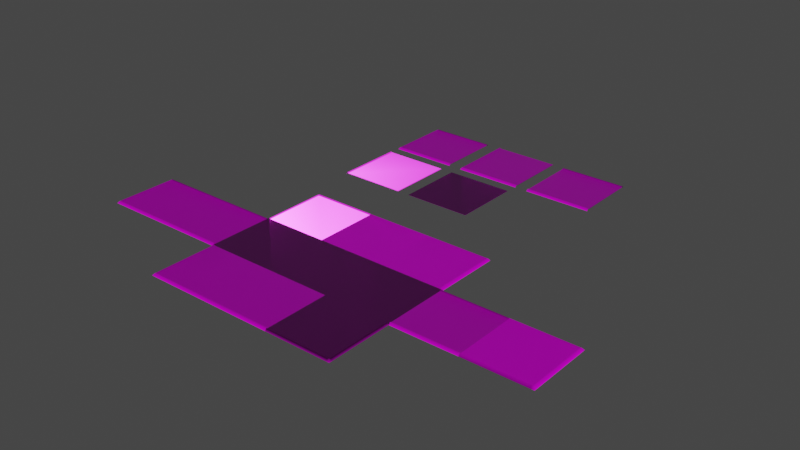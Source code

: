 # Source: Carpet_Tiles.blend  (saved by Blender 3.3.6; exported with 4.5.12 LTS)
import bpy
from mathutils import Matrix  # noqa: F401  (used for matrix-valued properties, if any)

bpy.ops.wm.read_factory_settings(use_empty=True)
scene = bpy.context.scene
scene.name = 'Scene'

# ---- collections
col_collection = bpy.data.collections.new('Collection'); scene.collection.children.link(col_collection)

# ---- images (referenced by path relative to the original .blend; pixels are not part of the script)
import os
ASSET_DIR = os.environ.get("B2B_ASSET_DIR", "")  # directory of the original .blend (textures are referenced by path, not embedded)
HERE = os.path.dirname(os.path.abspath(__file__))  # packed textures are extracted next to this script under _unpacked/

def load_image(name, relpath, width, height, colorspace="sRGB"):
    """Load a texture the original file referenced (path relative to the .blend, or extracted next to this script)."""
    p = next((c for c in (os.path.join(HERE, relpath), os.path.join(ASSET_DIR, relpath)) if relpath and os.path.exists(c)), "")
    if p:
        img = bpy.data.images.load(p, check_existing=True)
        img.name = name
    else:  # same state as the original file: an image datablock whose file is absent (Cycles renders it pink)
        img = bpy.data.images.new(name, width, height)
        img.source = "FILE"
        img.filepath = "//" + (relpath or name)
    img.colorspace_settings.name = colorspace
    return img
img_carpet_003_carpet_01_albedotransparency_png_001 = load_image('Carpet_003_Carpet_01_AlbedoTransparency.png.001', 'Textures/Carpet_003_Carpet_01_AlbedoTransparency.png', 1024, 1024, 'sRGB')
img_carpet_003_carpet_01_metallicsmoothness_png_001 = load_image('Carpet_003_Carpet_01_MetallicSmoothness.png.001', 'Textures/Carpet_003_Carpet_01_MetallicSmoothness.png', 1024, 1024, 'Non-Color')
img_carpet_003_carpet_01_roughness_png = load_image('Carpet_003_Carpet_01_Roughness.png', 'Textures/Carpet_003_Carpet_01_Roughness.png', 1024, 1024, 'Non-Color')
img_carpet_003_carpet_01_normal_png_001 = load_image('Carpet_003_Carpet_01_Normal.png.001', 'Textures/Carpet_003_Carpet_01_Normal.png', 1024, 1024, 'Non-Color')

# ---- materials (node trees are filled in below, after node groups)
mat_carpet_01 = bpy.data.materials.new('Carpet_01')
mat_carpet_01.use_transparent_shadow = False
mat_carpet_01.roughness = 0.5

# ---- material node trees
mat_carpet_01.use_nodes = True; mat_carpet_01.node_tree.nodes.clear()
_N = mat_carpet_01.node_tree.nodes; _L = mat_carpet_01.node_tree.links
n0 = _N.new('ShaderNodeBsdfPrincipled'); n0.name = 'Principled BSDF'; n0.location = (10, 300)
n0.distribution = 'GGX'
n0.subsurface_method = 'RANDOM_WALK_SKIN'
n0.inputs[3].default_value = 1.45
n0.inputs[27].default_value = (0.0, 0.0, 0.0, 1.0)
n0.inputs[28].default_value = 1.0
n1 = _N.new('ShaderNodeNormalMap'); n1.name = 'Normal Map'; n1.location = (-300, -300)
n1.label = 'Normal/Map'
n2 = _N.new('ShaderNodeOutputMaterial'); n2.name = 'Material Output'; n2.location = (300, 300)
n3 = _N.new('ShaderNodeTexImage'); n3.name = 'Image Texture'; n3.location = (-548, 493)
n3.image = img_carpet_003_carpet_01_albedotransparency_png_001
n4 = _N.new('ShaderNodeTexImage'); n4.name = 'Image Texture.001'; n4.location = (-859, 251)
n4.image = img_carpet_003_carpet_01_metallicsmoothness_png_001
n5 = _N.new('ShaderNodeTexImage'); n5.name = 'Image Texture.002'; n5.location = (-840, -27)
n5.image = img_carpet_003_carpet_01_roughness_png
n6 = _N.new('ShaderNodeTexImage'); n6.name = 'Image Texture.003'; n6.location = (-627, -362)
n6.image = img_carpet_003_carpet_01_normal_png_001
_L.new(n0.outputs[0], n2.inputs[0])
_L.new(n1.outputs[0], n0.inputs[5])
_L.new(n3.outputs[0], n0.inputs[0])
_L.new(n4.outputs[0], n0.inputs[1])
_L.new(n5.outputs[0], n0.inputs[2])
_L.new(n6.outputs[0], n1.inputs[1])
n2.is_active_output = True

# ---- world
world_world = bpy.data.worlds.new('World'); scene.world = world_world
world_world.use_nodes = True; world_world.node_tree.nodes.clear()
_N = world_world.node_tree.nodes; _L = world_world.node_tree.links
n0 = _N.new('ShaderNodeOutputWorld'); n0.name = 'World Output'; n0.location = (300, 300)
n1 = _N.new('ShaderNodeBackground'); n1.name = 'Background'; n1.location = (10, 300)
n1.inputs[0].default_value = (0.05088, 0.05088, 0.05088, 1.0)
_L.new(n1.outputs[0], n0.inputs[0])
n0.is_active_output = True
world_world.color = (0.05088, 0.05088, 0.05088)
world_world.use_sun_shadow = False
world_world.sun_shadow_jitter_overblur = 0.0

# ---- meshes
me_plane = bpy.data.meshes.new('Plane')
me_plane.from_pydata([(-0.5, 0.02, 0.5), (0.5, 0.02, 0.5), (-0.5, 0.02, -0.5), (0.5, 0.02, -0.5), (-0.505, 0.015, 0.5), (-0.505, 0.015, -0.5), (-0.5, 0.015, 0.505), (0.5, 0.015, 0.505), (-0.505, 0.015, 0.505), (0.505, 0.015, 0.5), (0.505, 0.015, -0.5), (0.505, 0.015, 0.505), (-0.5, 0.015, -0.505), (0.5, 0.015, -0.505), (-0.505, 0.015, -0.505), (0.505, 0.015, -0.505)], [], [(0, 1, 3, 2), (0, 2, 5, 4), (0, 4, 8, 6), (1, 0, 6, 7), (1, 7, 11, 9), (3, 1, 9, 10), (3, 10, 15, 13), (5, 2, 12, 14), (2, 3, 13, 12)])
me_plane.polygons.foreach_set('use_smooth', [True] * 9)
_k = set([(0, 4), (0, 6), (1, 7), (1, 9), (2, 5), (2, 12), (3, 10), (3, 13)])
me_plane.attributes.new('sharp_edge', 'BOOLEAN', 'EDGE').data.foreach_set('value', [ (min(e.vertices), max(e.vertices)) in _k for e in me_plane.edges])
_uv = me_plane.uv_layers.new(name='UVMap')
_uv.uv.foreach_set('vector', [0.9869, 0.3222, 0.678, 0.3222, 0.678, 0.01333, 0.9869, 0.01333, 0.9869, 0.3222, 0.9869, 0.01333, 0.9884, 0.01333, 0.9884, 0.3222, 0.9869, 0.3222, 0.9884, 0.3222, 0.9884, 0.3237, 0.9869, 0.3237, 0.678, 0.3222, 0.9869, 0.3222, 0.9869, 0.3237, 0.678, 0.3237, 0.678, 0.3222, 0.678, 0.3237, 0.6765, 0.3237, 0.6765, 0.3222, 0.678, 0.01333, 0.678, 0.3222, 0.6765, 0.3222, 0.6765, 0.01333, 0.678, 0.01333, 0.6765, 0.01333, 0.6765, 0.01179, 0.678, 0.01179, 0.9884, 0.01333, 0.9869, 0.01333, 0.9869, 0.01179, 0.9884, 0.01179, 0.9869, 0.01333, 0.678, 0.01333, 0.678, 0.01179, 0.9869, 0.01179])
me_plane.materials.append(mat_carpet_01)
me_plane.update()
me_plane.normals_split_custom_set([tuple(v) for v in zip(*[iter([6.554e-05, 1.0, -3.577e-05, -3.577e-05, 1.0, -6.554e-05, -6.554e-05, 1.0, 3.577e-05, 3.577e-05, 1.0, 6.554e-05, 6.554e-05, 1.0, -3.577e-05, 3.577e-05, 1.0, 6.554e-05, -0.7071, 0.7071, 0.0, -0.7071, 0.7071, 0.0, 1.065e-06, 1.0, -5.215e-05, -0.4082, 0.8165, 0.4082, -0.4082, 0.8165, 0.4082, -0.4082, 0.8165, 0.4082, -3.577e-05, 1.0, -6.554e-05, 6.554e-05, 1.0, -3.577e-05, 0.0, 0.7071, 0.7071, 0.0, 0.7071, 0.7071, -5.245e-05, 1.0, -7.227e-07, 0.4082, 0.8165, 0.4082, 0.4082, 0.8165, 0.4082, 0.4082, 0.8165, 0.4082, -6.554e-05, 1.0, 3.577e-05, -3.577e-05, 1.0, -6.554e-05, 0.7071, 0.7071, 0.0, 0.7071, 0.7071, 0.0, -1.065e-06, 1.0, 5.215e-05, 0.4082, 0.8165, -0.4082, 0.4082, 0.8165, -0.4082, 0.4082, 0.8165, -0.4082, -0.4082, 0.8165, -0.4082, 5.245e-05, 1.0, 7.227e-07, -0.4082, 0.8165, -0.4082, -0.4082, 0.8165, -0.4082, 3.577e-05, 1.0, 6.554e-05, -6.554e-05, 1.0, 3.577e-05, 0.0, 0.7071, -0.7071, 0.0, 0.7071, -0.7071])] * 3)])
me_plane_002 = bpy.data.meshes.new('Plane.002')
me_plane_002.from_pydata([(-0.5, 0.0, 0.5), (0.5, 0.02, 0.5), (-0.5, 0.0, -0.5), (0.5, 0.02, -0.5), (-0.45, 0.02, 0.5), (-0.45, 0.02, -0.5), (-0.475, 0.03, -0.5), (-0.475, 0.03, 0.5), (-0.5, -0.005, -0.505), (0.5, 0.015, -0.505), (-0.45, 0.015, -0.505), (-0.475, 0.025, -0.505), (-0.5, -0.005, 0.505), (0.5, 0.015, 0.505), (-0.45, 0.015, 0.505), (-0.475, 0.025, 0.505), (0.505, 0.015, 0.5), (0.505, 0.015, -0.5), (0.505, 0.015, -0.505), (0.505, 0.015, 0.505)], [], [(4, 1, 3, 5), (7, 4, 5, 6), (0, 7, 6, 2), (6, 5, 10, 11), (5, 3, 9, 10), (2, 6, 11, 8), (7, 0, 12, 15), (4, 7, 15, 14), (1, 4, 14, 13), (1, 13, 19, 16), (9, 3, 17, 18), (3, 1, 16, 17)])
me_plane_002.polygons.foreach_set('use_smooth', [True] * 12)
_k = set([(0, 7), (1, 13), (1, 16), (2, 6), (3, 9), (3, 17), (4, 7), (5, 6)])
me_plane_002.attributes.new('sharp_edge', 'BOOLEAN', 'EDGE').data.foreach_set('value', [ (min(e.vertices), max(e.vertices)) in _k for e in me_plane_002.edges])
_uv = me_plane_002.uv_layers.new(name='UVMap')
_uv.uv.foreach_set('vector', [0.0259, 0.6755, 0.3213, 0.6755, 0.3213, 0.9864, 0.0259, 0.9864, 0.01813, 0.6755, 0.0259, 0.6755, 0.0259, 0.9864, 0.01813, 0.9864, 0.01035, 0.6755, 0.01813, 0.6755, 0.01813, 0.9864, 0.01035, 0.9864, 0.01813, 0.9864, 0.0259, 0.9864, 0.0259, 0.988, 0.01813, 0.988, 0.0259, 0.9864, 0.3213, 0.9864, 0.3213, 0.988, 0.0259, 0.988, 0.01035, 0.9864, 0.01813, 0.9864, 0.01813, 0.988, 0.01035, 0.988, 0.01813, 0.6755, 0.01035, 0.6755, 0.01035, 0.6739, 0.01813, 0.6739, 0.0259, 0.6755, 0.01813, 0.6755, 0.01813, 0.6739, 0.0259, 0.6739, 0.3213, 0.6755, 0.0259, 0.6755, 0.0259, 0.6739, 0.3213, 0.6739, 0.3213, 0.6755, 0.3213, 0.6739, 0.3229, 0.6739, 0.3229, 0.6755, 0.3213, 0.988, 0.3213, 0.9864, 0.3229, 0.9864, 0.3229, 0.988, 0.3213, 0.9864, 0.3213, 0.6755, 0.3229, 0.6755, 0.3229, 0.9864])
me_plane_002.materials.append(mat_carpet_01)
me_plane_002.update()
me_plane_002.normals_split_custom_set([tuple(v) for v in zip(*[iter([4.689e-05, 1.0, -4.131e-05, -3.577e-05, 1.0, -6.554e-05, -6.554e-05, 1.0, 3.577e-05, 4.612e-05, 1.0, 4.122e-05, -0.2452, 0.9695, 0.0, 4.689e-05, 1.0, -4.131e-05, 4.612e-05, 1.0, 4.122e-05, -0.2452, 0.9695, 0.0, -0.7682, 0.6402, 0.0, -0.2452, 0.9695, 0.0, -0.2452, 0.9695, 0.0, -0.7682, 0.6402, 0.0, -0.1422, 0.6999, -0.6999, 4.612e-05, 1.0, 4.122e-05, 0.1247, 0.7016, -0.7016, -0.2525, 0.6842, -0.6842, 4.612e-05, 1.0, 4.122e-05, -6.554e-05, 1.0, 3.577e-05, 0.0, 0.7071, -0.7071, 0.1247, 0.7016, -0.7016, -0.647, 0.5392, -0.5392, -0.1422, 0.6999, -0.6999, -0.2525, 0.6842, -0.6842, -0.647, 0.5392, -0.5392, -0.1422, 0.6999, 0.6999, -0.647, 0.5392, 0.5392, -0.647, 0.5392, 0.5392, -0.2525, 0.6842, 0.6842, 4.689e-05, 1.0, -4.131e-05, -0.1422, 0.6999, 0.6999, -0.2525, 0.6842, 0.6842, 0.1247, 0.7016, 0.7016, -3.577e-05, 1.0, -6.554e-05, 4.689e-05, 1.0, -4.131e-05, 0.1247, 0.7016, 0.7016, 0.0, 0.7071, 0.7071, -5.245e-05, 1.0, -7.227e-07, 0.4082, 0.8165, 0.4082, 0.4082, 0.8165, 0.4082, 0.4082, 0.8165, 0.4082, 0.4082, 0.8165, -0.4082, -1.065e-06, 1.0, 5.215e-05, 0.4082, 0.8165, -0.4082, 0.4082, 0.8165, -0.4082, -6.554e-05, 1.0, 3.577e-05, -3.577e-05, 1.0, -6.554e-05, 0.7071, 0.7071, 0.0, 0.7071, 0.7071, 0.0])] * 3)])
me_plane_003 = bpy.data.meshes.new('Plane.003')
me_plane_003.from_pydata([(-0.5, 0.0, 0.5), (0.5, 0.0, 0.5), (-0.5, 0.0, -0.5), (0.5, 0.0, -0.5), (-0.5, 0.0, -0.45), (0.5, 0.02, -0.45), (-0.5, 0.0, 0.45), (0.5, 0.02, 0.45), (-0.45, 0.0, 0.5), (-0.45, 0.0, -0.5), (-0.45, 0.02, -0.45), (-0.45, 0.02, 0.45), (-0.5, 0.0, 0.475), (0.5, 0.03, 0.475), (-0.45, 0.03, 0.475), (-0.475, 0.0, -0.5), (-0.475, 0.03, -0.45), (-0.475, 0.03, 0.45), (-0.475, 0.0, 0.5), (-0.475, 0.03, 0.475), (0.5, 0.03, -0.475), (-0.5, 0.0, -0.475), (-0.45, 0.03, -0.475), (-0.475, 0.03, -0.475), (0.505, -0.005, 0.5), (0.505, -0.005, -0.5), (0.505, 0.015, -0.45), (0.505, 0.015, 0.45), (0.505, 0.025, 0.475), (0.505, 0.025, -0.475)], [], [(22, 20, 3, 9), (11, 7, 5, 10), (14, 13, 7, 11), (19, 14, 11, 17), (17, 11, 10, 16), (23, 22, 9, 15), (18, 8, 14, 19), (8, 1, 13, 14), (0, 18, 19, 12), (21, 23, 15, 2), (6, 17, 16, 4), (12, 19, 17, 6), (4, 16, 23, 21), (16, 10, 22, 23), (10, 5, 20, 22), (7, 13, 28, 27), (3, 20, 29, 25), (20, 5, 26, 29), (13, 1, 24, 28), (5, 7, 27, 26)])
me_plane_003.polygons.foreach_set('use_smooth', [True] * 20)
_k = set([(1, 13), (3, 20), (5, 20), (7, 13)])
me_plane_003.attributes.new('sharp_edge', 'BOOLEAN', 'EDGE').data.foreach_set('value', [ (min(e.vertices), max(e.vertices)) in _k for e in me_plane_003.edges])
_uv = me_plane_003.uv_layers.new(name='UVMap')
_uv.uv.foreach_set('vector', [0.3185, 0.3139, 0.3185, 0.01465, 0.3263, 0.01465, 0.3263, 0.3139, 0.02708, 0.3139, 0.02708, 0.01465, 0.3106, 0.01465, 0.3106, 0.3139, 0.01921, 0.3139, 0.01921, 0.01465, 0.02708, 0.01465, 0.02708, 0.3139, 0.01921, 0.3218, 0.01921, 0.3139, 0.02708, 0.3139, 0.02708, 0.3218, 0.02708, 0.3218, 0.02708, 0.3139, 0.3106, 0.3139, 0.3106, 0.3218, 0.3185, 0.3218, 0.3185, 0.3139, 0.3263, 0.3139, 0.3263, 0.3218, 0.01133, 0.3218, 0.01133, 0.3139, 0.01921, 0.3139, 0.01921, 0.3218, 0.01133, 0.3139, 0.01133, 0.01465, 0.01921, 0.01465, 0.01921, 0.3139, 0.01133, 0.3297, 0.01133, 0.3218, 0.01921, 0.3218, 0.01921, 0.3297, 0.3185, 0.3297, 0.3185, 0.3218, 0.3263, 0.3218, 0.3263, 0.3297, 0.02708, 0.3297, 0.02708, 0.3218, 0.3106, 0.3218, 0.3106, 0.3297, 0.01921, 0.3297, 0.01921, 0.3218, 0.02708, 0.3218, 0.02708, 0.3297, 0.3106, 0.3297, 0.3106, 0.3218, 0.3185, 0.3218, 0.3185, 0.3297, 0.3106, 0.3218, 0.3106, 0.3139, 0.3185, 0.3139, 0.3185, 0.3218, 0.3106, 0.3139, 0.3106, 0.01465, 0.3185, 0.01465, 0.3185, 0.3139, 0.02708, 0.01465, 0.01921, 0.01465, 0.01921, 0.01308, 0.02708, 0.01308, 0.3263, 0.01465, 0.3185, 0.01465, 0.3185, 0.01308, 0.3263, 0.01308, 0.3185, 0.01465, 0.3106, 0.01465, 0.3106, 0.01308, 0.3185, 0.01308, 0.01921, 0.01465, 0.01133, 0.01465, 0.01133, 0.01308, 0.01921, 0.01308, 0.3106, 0.01465, 0.02708, 0.01465, 0.02708, 0.01308, 0.3106, 0.01308])
me_plane_003.materials.append(mat_carpet_01)
me_plane_003.update()
me_plane_003.normals_split_custom_set([tuple(v) for v in zip(*[iter([0.05792, 0.9544, -0.2927, 0.0, 0.9695, -0.2452, 0.0, 0.6402, -0.7682, 0.0, 0.6402, -0.7682, -2.071e-06, 1.0, -4.232e-06, -4.128e-05, 1.0, -4.555e-05, -4.208e-05, 1.0, 4.593e-05, -2.286e-05, 1.0, 2.526e-05, 0.05792, 0.9544, 0.2927, 0.0, 0.9695, 0.2452, -4.128e-05, 1.0, -4.555e-05, -2.071e-06, 1.0, -4.232e-06, -0.2875, 0.9136, 0.2875, 0.05792, 0.9544, 0.2927, -2.071e-06, 1.0, -4.232e-06, -0.2927, 0.9544, -0.05792, -0.2927, 0.9544, -0.05792, -2.071e-06, 1.0, -4.232e-06, -2.286e-05, 1.0, 2.526e-05, -0.2927, 0.9544, 0.05792, -0.2876, 0.9136, -0.2876, 0.05792, 0.9544, -0.2927, 0.0, 0.6402, -0.7682, -0.2385, 0.7313, -0.639, -0.2385, 0.7313, 0.639, 0.0, 0.6402, 0.7682, 0.05792, 0.9544, 0.2927, -0.2875, 0.9136, 0.2875, 0.0, 0.6402, 0.7682, 0.0, 0.6402, 0.7682, 0.0, 0.9695, 0.2452, 0.05792, 0.9544, 0.2927, -0.4575, 0.7625, 0.4575, -0.2385, 0.7313, 0.639, -0.2875, 0.9136, 0.2875, -0.639, 0.7313, 0.2385, -0.639, 0.7313, -0.2385, -0.2876, 0.9136, -0.2876, -0.2385, 0.7313, -0.639, -0.4575, 0.7625, -0.4575, -0.7682, 0.6402, 0.0, -0.2927, 0.9544, -0.05792, -0.2927, 0.9544, 0.05792, -0.7682, 0.6402, 0.0, -0.639, 0.7313, 0.2385, -0.2875, 0.9136, 0.2875, -0.2927, 0.9544, -0.05792, -0.7682, 0.6402, 0.0, -0.7682, 0.6402, 0.0, -0.2927, 0.9544, 0.05792, -0.2876, 0.9136, -0.2876, -0.639, 0.7313, -0.2385, -0.2927, 0.9544, 0.05792, -2.286e-05, 1.0, 2.526e-05, 0.05792, 0.9544, -0.2927, -0.2876, 0.9136, -0.2876, -2.286e-05, 1.0, 2.526e-05, -4.208e-05, 1.0, 4.593e-05, 0.0, 0.9695, -0.2452, 0.05792, 0.9544, -0.2927, -4.128e-05, 1.0, -4.555e-05, 0.6999, 0.6999, 0.1422, 0.6842, 0.6842, 0.2525, 0.7016, 0.7016, -0.1247, 0.5392, 0.5392, -0.647, 0.6999, 0.6999, -0.1422, 0.6842, 0.6842, -0.2525, 0.5392, 0.5392, -0.647, 0.6999, 0.6999, -0.1422, -4.208e-05, 1.0, 4.593e-05, 0.7016, 0.7016, 0.1247, 0.6842, 0.6842, -0.2525, 0.6999, 0.6999, 0.1422, 0.5392, 0.5392, 0.647, 0.5392, 0.5392, 0.647, 0.6842, 0.6842, 0.2525, -4.208e-05, 1.0, 4.593e-05, -4.128e-05, 1.0, -4.555e-05, 0.7016, 0.7016, -0.1247, 0.7016, 0.7016, 0.1247])] * 3)])
me_plane_004 = bpy.data.meshes.new('Plane.004')
me_plane_004.from_pydata([(-0.5, 0.02, 0.5), (0.5, 0.0, 0.5), (-0.5, 0.0, -0.5), (0.5, 0.0, -0.5), (0.45, 0.02, 0.5), (0.45, 0.0, -0.5), (-0.5, 0.02, -0.45), (0.5, 0.0, -0.45), (0.45, 0.02, -0.45), (0.5, 0.0, -0.475), (0.45, 0.03, -0.475), (-0.5, 0.03, -0.475), (0.475, 0.03, 0.5), (0.475, 0.0, -0.5), (0.475, 0.03, -0.45), (0.475, 0.03, -0.475), (-0.505, 0.015, 0.5), (-0.505, -0.005, -0.5), (-0.505, 0.015, -0.45), (-0.505, 0.025, -0.475), (-0.5, 0.015, 0.505), (0.5, -0.005, 0.505), (0.45, 0.015, 0.505), (0.475, 0.025, 0.505), (-0.505, 0.015, 0.505)], [], [(15, 9, 3, 13), (11, 10, 5, 2), (0, 4, 8, 6), (12, 1, 7, 14), (6, 8, 10, 11), (14, 7, 9, 15), (8, 14, 15, 10), (4, 12, 14, 8), (10, 15, 13, 5), (11, 2, 17, 19), (6, 11, 19, 18), (0, 6, 18, 16), (1, 12, 23, 21), (0, 16, 24, 20), (12, 4, 22, 23), (4, 0, 20, 22)])
me_plane_004.polygons.foreach_set('use_smooth', [True] * 16)
_k = set([(0, 16), (0, 20), (1, 12), (2, 11), (4, 12), (6, 11)])
me_plane_004.attributes.new('sharp_edge', 'BOOLEAN', 'EDGE').data.foreach_set('value', [ (min(e.vertices), max(e.vertices)) in _k for e in me_plane_004.edges])
_uv = me_plane_004.uv_layers.new(name='UVMap')
_uv.uv.foreach_set('vector', [0.3499, 0.6515, 0.3499, 0.6593, 0.342, 0.6593, 0.342, 0.6515, 0.3499, 0.3463, 0.3499, 0.6436, 0.342, 0.6436, 0.342, 0.3463, 0.655, 0.3463, 0.655, 0.6436, 0.3577, 0.6436, 0.3577, 0.3463, 0.655, 0.6515, 0.655, 0.6593, 0.3577, 0.6593, 0.3577, 0.6515, 0.3577, 0.3463, 0.3577, 0.6436, 0.3499, 0.6436, 0.3499, 0.3463, 0.3577, 0.6515, 0.3577, 0.6593, 0.3499, 0.6593, 0.3499, 0.6515, 0.3577, 0.6436, 0.3577, 0.6515, 0.3499, 0.6515, 0.3499, 0.6436, 0.655, 0.6436, 0.655, 0.6515, 0.3577, 0.6515, 0.3577, 0.6436, 0.3499, 0.6436, 0.3499, 0.6515, 0.342, 0.6515, 0.342, 0.6436, 0.3499, 0.3463, 0.342, 0.3463, 0.342, 0.3447, 0.3499, 0.3447, 0.3577, 0.3463, 0.3499, 0.3463, 0.3499, 0.3447, 0.3577, 0.3447, 0.655, 0.3463, 0.3577, 0.3463, 0.3577, 0.3447, 0.655, 0.3447, 0.655, 0.6593, 0.655, 0.6515, 0.6566, 0.6515, 0.6566, 0.6593, 0.655, 0.3463, 0.655, 0.3447, 0.6566, 0.3447, 0.6566, 0.3463, 0.655, 0.6515, 0.655, 0.6436, 0.6566, 0.6436, 0.6566, 0.6515, 0.655, 0.6436, 0.655, 0.3463, 0.6566, 0.3463, 0.6566, 0.6436])
me_plane_004.materials.append(mat_carpet_01)
me_plane_004.update()
me_plane_004.normals_split_custom_set([tuple(v) for v in zip(*[iter([0.2876, 0.9136, -0.2876, 0.639, 0.7313, -0.2385, 0.4575, 0.7625, -0.4575, 0.2385, 0.7313, -0.639, 0.0, 0.9695, -0.2452, -0.05792, 0.9544, -0.2927, 0.0, 0.6402, -0.7682, 0.0, 0.6402, -0.7682, 6.515e-05, 1.0, -3.56e-05, -4.612e-05, 1.0, -4.122e-05, 2.444e-06, 1.0, 4.545e-06, 4.122e-05, 1.0, 4.604e-05, 0.2452, 0.9695, 0.0, 0.7682, 0.6402, 0.0, 0.7682, 0.6402, 0.0, 0.2927, 0.9544, 0.05792, 4.122e-05, 1.0, 4.604e-05, 2.444e-06, 1.0, 4.545e-06, -0.05792, 0.9544, -0.2927, 0.0, 0.9695, -0.2452, 0.2927, 0.9544, 0.05792, 0.7682, 0.6402, 0.0, 0.639, 0.7313, -0.2385, 0.2876, 0.9136, -0.2876, 2.444e-06, 1.0, 4.545e-06, 0.2927, 0.9544, 0.05792, 0.2876, 0.9136, -0.2876, -0.05792, 0.9544, -0.2927, -4.612e-05, 1.0, -4.122e-05, 0.2452, 0.9695, 0.0, 0.2927, 0.9544, 0.05792, 2.444e-06, 1.0, 4.545e-06, -0.05792, 0.9544, -0.2927, 0.2876, 0.9136, -0.2876, 0.2385, 0.7313, -0.639, 0.0, 0.6402, -0.7682, -0.6999, 0.6999, -0.1422, -0.5392, 0.5392, -0.647, -0.5392, 0.5392, -0.647, -0.6842, 0.6842, -0.2525, 4.122e-05, 1.0, 4.604e-05, -0.6999, 0.6999, -0.1422, -0.6842, 0.6842, -0.2525, -0.7016, 0.7016, 0.1247, 6.515e-05, 1.0, -3.56e-05, 4.122e-05, 1.0, 4.604e-05, -0.7016, 0.7016, 0.1247, -0.7071, 0.7071, 0.0, 0.647, 0.5392, 0.5392, 0.1422, 0.6999, 0.6999, 0.2525, 0.6842, 0.6842, 0.647, 0.5392, 0.5392, 1.065e-06, 1.0, -5.215e-05, -0.4082, 0.8165, 0.4082, -0.4082, 0.8165, 0.4082, -0.4082, 0.8165, 0.4082, 0.1422, 0.6999, 0.6999, -4.612e-05, 1.0, -4.122e-05, -0.1247, 0.7016, 0.7016, 0.2525, 0.6842, 0.6842, -4.612e-05, 1.0, -4.122e-05, 6.515e-05, 1.0, -3.56e-05, 0.0, 0.7071, 0.7071, -0.1247, 0.7016, 0.7016])] * 3)])
me_plane_005 = bpy.data.meshes.new('Plane.005')
me_plane_005.from_pydata([(-0.5, 0.0, 0.5), (0.5, 0.0, 0.5), (-0.5, 0.0, -0.5), (0.5, 0.0, -0.5), (-0.5, 0.02, -0.45), (0.5, 0.02, -0.45), (-0.5, 0.02, 0.45), (0.5, 0.02, 0.45), (-0.5, 0.03, 0.475), (0.5, 0.03, 0.475), (0.5, 0.03, -0.475), (-0.5, 0.03, -0.475), (-0.505, -0.005, 0.5), (-0.505, -0.005, -0.5), (-0.505, 0.015, -0.45), (-0.505, 0.015, 0.45), (-0.505, 0.025, 0.475), (-0.505, 0.025, -0.475), (0.505, -0.005, 0.5), (0.505, -0.005, -0.5), (0.505, 0.015, -0.45), (0.505, 0.015, 0.45), (0.505, 0.025, 0.475), (0.505, 0.025, -0.475)], [], [(11, 10, 3, 2), (6, 7, 5, 4), (8, 9, 7, 6), (0, 1, 9, 8), (4, 5, 10, 11), (11, 2, 13, 17), (8, 6, 15, 16), (4, 11, 17, 14), (0, 8, 16, 12), (6, 4, 14, 15), (5, 7, 21, 20), (7, 9, 22, 21), (10, 5, 20, 23), (3, 10, 23, 19), (9, 1, 18, 22)])
me_plane_005.polygons.foreach_set('use_smooth', [True] * 15)
_k = set([(0, 8), (1, 9), (2, 11), (3, 10), (4, 11), (5, 10), (6, 8), (7, 9)])
me_plane_005.attributes.new('sharp_edge', 'BOOLEAN', 'EDGE').data.foreach_set('value', [ (min(e.vertices), max(e.vertices)) in _k for e in me_plane_005.edges])
_uv = me_plane_005.uv_layers.new(name='UVMap')
_uv.uv.foreach_set('vector', [0.979, 0.9868, 0.979, 0.6737, 0.9868, 0.6737, 0.9868, 0.9868, 0.6894, 0.9868, 0.6894, 0.6737, 0.9712, 0.6737, 0.9712, 0.9868, 0.6816, 0.9868, 0.6816, 0.6737, 0.6894, 0.6737, 0.6894, 0.9868, 0.6738, 0.9868, 0.6738, 0.6737, 0.6816, 0.6737, 0.6816, 0.9868, 0.9712, 0.9868, 0.9712, 0.6737, 0.979, 0.6737, 0.979, 0.9868, 0.979, 0.9868, 0.9868, 0.9868, 0.9868, 0.9884, 0.979, 0.9884, 0.6816, 0.9868, 0.6894, 0.9868, 0.6894, 0.9884, 0.6816, 0.9884, 0.9712, 0.9868, 0.979, 0.9868, 0.979, 0.9884, 0.9712, 0.9884, 0.6738, 0.9868, 0.6816, 0.9868, 0.6816, 0.9884, 0.6738, 0.9884, 0.6894, 0.9868, 0.9712, 0.9868, 0.9712, 0.9884, 0.6894, 0.9884, 0.9712, 0.6737, 0.6894, 0.6737, 0.6894, 0.6721, 0.9712, 0.6721, 0.6894, 0.6737, 0.6816, 0.6737, 0.6816, 0.6721, 0.6894, 0.6721, 0.979, 0.6737, 0.9712, 0.6737, 0.9712, 0.6721, 0.979, 0.6721, 0.9868, 0.6737, 0.979, 0.6737, 0.979, 0.6721, 0.9868, 0.6721, 0.6816, 0.6737, 0.6738, 0.6737, 0.6738, 0.6721, 0.6816, 0.6721])
me_plane_005.materials.append(mat_carpet_01)
me_plane_005.update()
me_plane_005.normals_split_custom_set([tuple(v) for v in zip(*[iter([0.0, 0.9695, -0.2452, 0.0, 0.9695, -0.2452, 0.0, 0.6402, -0.7682, 0.0, 0.6402, -0.7682, 4.116e-05, 1.0, -4.549e-05, -4.119e-05, 1.0, -4.559e-05, -4.211e-05, 1.0, 4.59e-05, 4.172e-05, 1.0, 4.595e-05, 0.0, 0.9695, 0.2452, 0.0, 0.9695, 0.2452, -4.119e-05, 1.0, -4.559e-05, 4.116e-05, 1.0, -4.549e-05, 0.0, 0.6402, 0.7682, 0.0, 0.6402, 0.7682, 0.0, 0.9695, 0.2452, 0.0, 0.9695, 0.2452, 4.172e-05, 1.0, 4.595e-05, -4.211e-05, 1.0, 4.59e-05, 0.0, 0.9695, -0.2452, 0.0, 0.9695, -0.2452, -0.6999, 0.6999, -0.1422, -0.5392, 0.5392, -0.647, -0.5392, 0.5392, -0.647, -0.6842, 0.6842, -0.2525, -0.6999, 0.6999, 0.1422, 4.116e-05, 1.0, -4.549e-05, -0.7016, 0.7016, -0.1247, -0.6842, 0.6842, 0.2525, 4.172e-05, 1.0, 4.595e-05, -0.6999, 0.6999, -0.1422, -0.6842, 0.6842, -0.2525, -0.7016, 0.7016, 0.1247, -0.5392, 0.5392, 0.647, -0.6999, 0.6999, 0.1422, -0.6842, 0.6842, 0.2525, -0.5392, 0.5392, 0.647, 4.116e-05, 1.0, -4.549e-05, 4.172e-05, 1.0, 4.595e-05, -0.7016, 0.7016, 0.1247, -0.7016, 0.7016, -0.1247, -4.211e-05, 1.0, 4.59e-05, -4.119e-05, 1.0, -4.559e-05, 0.7016, 0.7016, -0.1247, 0.7016, 0.7016, 0.1247, -4.119e-05, 1.0, -4.559e-05, 0.6999, 0.6999, 0.1422, 0.6842, 0.6842, 0.2525, 0.7016, 0.7016, -0.1247, 0.6999, 0.6999, -0.1422, -4.211e-05, 1.0, 4.59e-05, 0.7016, 0.7016, 0.1247, 0.6842, 0.6842, -0.2525, 0.5392, 0.5392, -0.647, 0.6999, 0.6999, -0.1422, 0.6842, 0.6842, -0.2525, 0.5392, 0.5392, -0.647, 0.6999, 0.6999, 0.1422, 0.5392, 0.5392, 0.647, 0.5392, 0.5392, 0.647, 0.6842, 0.6842, 0.2525])] * 3)])
me_plane_001 = bpy.data.meshes.new('Plane.001')
me_plane_001.from_pydata([(-0.5, 0.0, 0.5), (0.5, 0.0, 0.5), (-0.5, 0.0, -0.5), (0.5, 0.0, -0.5), (-0.5, 0.0, -0.45), (0.5, 0.02, -0.45), (-0.5, 0.0, 0.45), (0.5, 0.02, 0.45), (-0.45, 0.0, 0.5), (-0.45, 0.0, -0.5), (-0.45, 0.02, -0.45), (-0.45, 0.02, 0.45), (-0.5, 0.0, 0.475), (0.5, 0.03, 0.475), (-0.45, 0.03, 0.475), (-0.475, 0.0, -0.5), (-0.475, 0.03, -0.45), (-0.475, 0.03, 0.45), (-0.475, 0.0, 0.5), (-0.475, 0.03, 0.475), (0.5, 0.03, -0.475), (-0.5, 0.0, -0.475), (-0.45, 0.03, -0.475), (-0.475, 0.03, -0.475), (0.505, -0.005, 0.5), (0.505, -0.005, -0.5), (0.505, 0.015, -0.45), (0.505, 0.015, 0.45), (0.505, 0.025, 0.475), (0.505, 0.025, -0.475)], [], [(22, 20, 3, 9), (11, 7, 5, 10), (14, 13, 7, 11), (19, 14, 11, 17), (17, 11, 10, 16), (23, 22, 9, 15), (18, 8, 14, 19), (8, 1, 13, 14), (0, 18, 19, 12), (21, 23, 15, 2), (6, 17, 16, 4), (12, 19, 17, 6), (4, 16, 23, 21), (16, 10, 22, 23), (10, 5, 20, 22), (7, 13, 28, 27), (3, 20, 29, 25), (20, 5, 26, 29), (13, 1, 24, 28), (5, 7, 27, 26)])
me_plane_001.polygons.foreach_set('use_smooth', [True] * 20)
_k = set([(1, 13), (3, 20), (5, 20), (7, 13)])
me_plane_001.attributes.new('sharp_edge', 'BOOLEAN', 'EDGE').data.foreach_set('value', [ (min(e.vertices), max(e.vertices)) in _k for e in me_plane_001.edges])
_uv = me_plane_001.uv_layers.new(name='UVMap')
_uv.uv.foreach_set('vector', [0.3185, 0.3139, 0.3185, 0.01465, 0.3263, 0.01465, 0.3263, 0.3139, 0.02708, 0.3139, 0.02708, 0.01465, 0.3106, 0.01465, 0.3106, 0.3139, 0.01921, 0.3139, 0.01921, 0.01465, 0.02708, 0.01465, 0.02708, 0.3139, 0.01921, 0.3218, 0.01921, 0.3139, 0.02708, 0.3139, 0.02708, 0.3218, 0.02708, 0.3218, 0.02708, 0.3139, 0.3106, 0.3139, 0.3106, 0.3218, 0.3185, 0.3218, 0.3185, 0.3139, 0.3263, 0.3139, 0.3263, 0.3218, 0.01133, 0.3218, 0.01133, 0.3139, 0.01921, 0.3139, 0.01921, 0.3218, 0.01133, 0.3139, 0.01133, 0.01465, 0.01921, 0.01465, 0.01921, 0.3139, 0.01133, 0.3297, 0.01133, 0.3218, 0.01921, 0.3218, 0.01921, 0.3297, 0.3185, 0.3297, 0.3185, 0.3218, 0.3263, 0.3218, 0.3263, 0.3297, 0.02708, 0.3297, 0.02708, 0.3218, 0.3106, 0.3218, 0.3106, 0.3297, 0.01921, 0.3297, 0.01921, 0.3218, 0.02708, 0.3218, 0.02708, 0.3297, 0.3106, 0.3297, 0.3106, 0.3218, 0.3185, 0.3218, 0.3185, 0.3297, 0.3106, 0.3218, 0.3106, 0.3139, 0.3185, 0.3139, 0.3185, 0.3218, 0.3106, 0.3139, 0.3106, 0.01465, 0.3185, 0.01465, 0.3185, 0.3139, 0.02708, 0.01465, 0.01921, 0.01465, 0.01921, 0.01308, 0.02708, 0.01308, 0.3263, 0.01465, 0.3185, 0.01465, 0.3185, 0.01308, 0.3263, 0.01308, 0.3185, 0.01465, 0.3106, 0.01465, 0.3106, 0.01308, 0.3185, 0.01308, 0.01921, 0.01465, 0.01133, 0.01465, 0.01133, 0.01308, 0.01921, 0.01308, 0.3106, 0.01465, 0.02708, 0.01465, 0.02708, 0.01308, 0.3106, 0.01308])
me_plane_001.materials.append(mat_carpet_01)
me_plane_001.update()
me_plane_001.normals_split_custom_set([tuple(v) for v in zip(*[iter([0.05792, 0.9544, -0.2927, 0.0, 0.9695, -0.2452, 0.0, 0.6402, -0.7682, 0.0, 0.6402, -0.7682, -2.071e-06, 1.0, -4.232e-06, -4.128e-05, 1.0, -4.555e-05, -4.208e-05, 1.0, 4.593e-05, -2.286e-05, 1.0, 2.526e-05, 0.05792, 0.9544, 0.2927, 0.0, 0.9695, 0.2452, -4.128e-05, 1.0, -4.555e-05, -2.071e-06, 1.0, -4.232e-06, -0.2875, 0.9136, 0.2875, 0.05792, 0.9544, 0.2927, -2.071e-06, 1.0, -4.232e-06, -0.2927, 0.9544, -0.05792, -0.2927, 0.9544, -0.05792, -2.071e-06, 1.0, -4.232e-06, -2.286e-05, 1.0, 2.526e-05, -0.2927, 0.9544, 0.05792, -0.2876, 0.9136, -0.2876, 0.05792, 0.9544, -0.2927, 0.0, 0.6402, -0.7682, -0.2385, 0.7313, -0.639, -0.2385, 0.7313, 0.639, 0.0, 0.6402, 0.7682, 0.05792, 0.9544, 0.2927, -0.2875, 0.9136, 0.2875, 0.0, 0.6402, 0.7682, 0.0, 0.6402, 0.7682, 0.0, 0.9695, 0.2452, 0.05792, 0.9544, 0.2927, -0.4575, 0.7625, 0.4575, -0.2385, 0.7313, 0.639, -0.2875, 0.9136, 0.2875, -0.639, 0.7313, 0.2385, -0.639, 0.7313, -0.2385, -0.2876, 0.9136, -0.2876, -0.2385, 0.7313, -0.639, -0.4575, 0.7625, -0.4575, -0.7682, 0.6402, 0.0, -0.2927, 0.9544, -0.05792, -0.2927, 0.9544, 0.05792, -0.7682, 0.6402, 0.0, -0.639, 0.7313, 0.2385, -0.2875, 0.9136, 0.2875, -0.2927, 0.9544, -0.05792, -0.7682, 0.6402, 0.0, -0.7682, 0.6402, 0.0, -0.2927, 0.9544, 0.05792, -0.2876, 0.9136, -0.2876, -0.639, 0.7313, -0.2385, -0.2927, 0.9544, 0.05792, -2.286e-05, 1.0, 2.526e-05, 0.05792, 0.9544, -0.2927, -0.2876, 0.9136, -0.2876, -2.286e-05, 1.0, 2.526e-05, -4.208e-05, 1.0, 4.593e-05, 0.0, 0.9695, -0.2452, 0.05792, 0.9544, -0.2927, -4.128e-05, 1.0, -4.555e-05, 0.6999, 0.6999, 0.1422, 0.6842, 0.6842, 0.2525, 0.7016, 0.7016, -0.1247, 0.5392, 0.5392, -0.647, 0.6999, 0.6999, -0.1422, 0.6842, 0.6842, -0.2525, 0.5392, 0.5392, -0.647, 0.6999, 0.6999, -0.1422, -4.208e-05, 1.0, 4.593e-05, 0.7016, 0.7016, 0.1247, 0.6842, 0.6842, -0.2525, 0.6999, 0.6999, 0.1422, 0.5392, 0.5392, 0.647, 0.5392, 0.5392, 0.647, 0.6842, 0.6842, 0.2525, -4.208e-05, 1.0, 4.593e-05, -4.128e-05, 1.0, -4.555e-05, 0.7016, 0.7016, -0.1247, 0.7016, 0.7016, 0.1247])] * 3)])
me_plane_006 = bpy.data.meshes.new('Plane.006')
me_plane_006.from_pydata([(-0.5, 0.02, 0.5), (0.5, 0.0, 0.5), (-0.5, 0.0, -0.5), (0.5, 0.0, -0.5), (0.45, 0.02, 0.5), (0.45, 0.0, -0.5), (-0.5, 0.02, -0.45), (0.5, 0.0, -0.45), (0.45, 0.02, -0.45), (0.5, 0.0, -0.475), (0.45, 0.03, -0.475), (-0.5, 0.03, -0.475), (0.475, 0.03, 0.5), (0.475, 0.0, -0.5), (0.475, 0.03, -0.45), (0.475, 0.03, -0.475), (-0.505, 0.015, 0.5), (-0.505, -0.005, -0.5), (-0.505, 0.015, -0.45), (-0.505, 0.025, -0.475), (-0.5, 0.015, 0.505), (0.5, -0.005, 0.505), (0.45, 0.015, 0.505), (0.475, 0.025, 0.505), (-0.505, 0.015, 0.505)], [], [(15, 9, 3, 13), (11, 10, 5, 2), (0, 4, 8, 6), (12, 1, 7, 14), (6, 8, 10, 11), (14, 7, 9, 15), (8, 14, 15, 10), (4, 12, 14, 8), (10, 15, 13, 5), (11, 2, 17, 19), (6, 11, 19, 18), (0, 6, 18, 16), (1, 12, 23, 21), (0, 16, 24, 20), (12, 4, 22, 23), (4, 0, 20, 22)])
me_plane_006.polygons.foreach_set('use_smooth', [True] * 16)
_k = set([(0, 16), (0, 20), (1, 12), (2, 11), (4, 12), (6, 11)])
me_plane_006.attributes.new('sharp_edge', 'BOOLEAN', 'EDGE').data.foreach_set('value', [ (min(e.vertices), max(e.vertices)) in _k for e in me_plane_006.edges])
_uv = me_plane_006.uv_layers.new(name='UVMap')
_uv.uv.foreach_set('vector', [0.3499, 0.6515, 0.3499, 0.6593, 0.342, 0.6593, 0.342, 0.6515, 0.3499, 0.3463, 0.3499, 0.6436, 0.342, 0.6436, 0.342, 0.3463, 0.655, 0.3463, 0.655, 0.6436, 0.3577, 0.6436, 0.3577, 0.3463, 0.655, 0.6515, 0.655, 0.6593, 0.3577, 0.6593, 0.3577, 0.6515, 0.3577, 0.3463, 0.3577, 0.6436, 0.3499, 0.6436, 0.3499, 0.3463, 0.3577, 0.6515, 0.3577, 0.6593, 0.3499, 0.6593, 0.3499, 0.6515, 0.3577, 0.6436, 0.3577, 0.6515, 0.3499, 0.6515, 0.3499, 0.6436, 0.655, 0.6436, 0.655, 0.6515, 0.3577, 0.6515, 0.3577, 0.6436, 0.3499, 0.6436, 0.3499, 0.6515, 0.342, 0.6515, 0.342, 0.6436, 0.3499, 0.3463, 0.342, 0.3463, 0.342, 0.3447, 0.3499, 0.3447, 0.3577, 0.3463, 0.3499, 0.3463, 0.3499, 0.3447, 0.3577, 0.3447, 0.655, 0.3463, 0.3577, 0.3463, 0.3577, 0.3447, 0.655, 0.3447, 0.655, 0.6593, 0.655, 0.6515, 0.6566, 0.6515, 0.6566, 0.6593, 0.655, 0.3463, 0.655, 0.3447, 0.6566, 0.3447, 0.6566, 0.3463, 0.655, 0.6515, 0.655, 0.6436, 0.6566, 0.6436, 0.6566, 0.6515, 0.655, 0.6436, 0.655, 0.3463, 0.6566, 0.3463, 0.6566, 0.6436])
me_plane_006.materials.append(mat_carpet_01)
me_plane_006.update()
me_plane_006.normals_split_custom_set([tuple(v) for v in zip(*[iter([0.2876, 0.9136, -0.2876, 0.639, 0.7313, -0.2385, 0.4575, 0.7625, -0.4575, 0.2385, 0.7313, -0.639, 0.0, 0.9695, -0.2452, -0.05792, 0.9544, -0.2927, 0.0, 0.6402, -0.7682, 0.0, 0.6402, -0.7682, 6.515e-05, 1.0, -3.56e-05, -4.612e-05, 1.0, -4.122e-05, 2.444e-06, 1.0, 4.545e-06, 4.122e-05, 1.0, 4.604e-05, 0.2452, 0.9695, 0.0, 0.7682, 0.6402, 0.0, 0.7682, 0.6402, 0.0, 0.2927, 0.9544, 0.05792, 4.122e-05, 1.0, 4.604e-05, 2.444e-06, 1.0, 4.545e-06, -0.05792, 0.9544, -0.2927, 0.0, 0.9695, -0.2452, 0.2927, 0.9544, 0.05792, 0.7682, 0.6402, 0.0, 0.639, 0.7313, -0.2385, 0.2876, 0.9136, -0.2876, 2.444e-06, 1.0, 4.545e-06, 0.2927, 0.9544, 0.05792, 0.2876, 0.9136, -0.2876, -0.05792, 0.9544, -0.2927, -4.612e-05, 1.0, -4.122e-05, 0.2452, 0.9695, 0.0, 0.2927, 0.9544, 0.05792, 2.444e-06, 1.0, 4.545e-06, -0.05792, 0.9544, -0.2927, 0.2876, 0.9136, -0.2876, 0.2385, 0.7313, -0.639, 0.0, 0.6402, -0.7682, -0.6999, 0.6999, -0.1422, -0.5392, 0.5392, -0.647, -0.5392, 0.5392, -0.647, -0.6842, 0.6842, -0.2525, 4.122e-05, 1.0, 4.604e-05, -0.6999, 0.6999, -0.1422, -0.6842, 0.6842, -0.2525, -0.7016, 0.7016, 0.1247, 6.515e-05, 1.0, -3.56e-05, 4.122e-05, 1.0, 4.604e-05, -0.7016, 0.7016, 0.1247, -0.7071, 0.7071, 0.0, 0.647, 0.5392, 0.5392, 0.1422, 0.6999, 0.6999, 0.2525, 0.6842, 0.6842, 0.647, 0.5392, 0.5392, 1.065e-06, 1.0, -5.215e-05, -0.4082, 0.8165, 0.4082, -0.4082, 0.8165, 0.4082, -0.4082, 0.8165, 0.4082, 0.1422, 0.6999, 0.6999, -4.612e-05, 1.0, -4.122e-05, -0.1247, 0.7016, 0.7016, 0.2525, 0.6842, 0.6842, -4.612e-05, 1.0, -4.122e-05, 6.515e-05, 1.0, -3.56e-05, 0.0, 0.7071, 0.7071, -0.1247, 0.7016, 0.7016])] * 3)])
me_plane_007 = bpy.data.meshes.new('Plane.007')
me_plane_007.from_pydata([(-0.5, 0.02, 0.5), (0.5, 0.02, 0.5), (-0.5, 0.02, -0.5), (0.5, 0.02, -0.5), (-0.505, 0.015, 0.5), (-0.505, 0.015, -0.5), (-0.5, 0.015, 0.505), (0.5, 0.015, 0.505), (-0.505, 0.015, 0.505), (0.505, 0.015, 0.5), (0.505, 0.015, -0.5), (0.505, 0.015, 0.505), (-0.5, 0.015, -0.505), (0.5, 0.015, -0.505), (-0.505, 0.015, -0.505), (0.505, 0.015, -0.505)], [], [(0, 1, 3, 2), (0, 2, 5, 4), (0, 4, 8, 6), (1, 0, 6, 7), (1, 7, 11, 9), (3, 1, 9, 10), (3, 10, 15, 13), (5, 2, 12, 14), (2, 3, 13, 12)])
me_plane_007.polygons.foreach_set('use_smooth', [True] * 9)
_k = set([(0, 4), (0, 6), (1, 7), (1, 9), (2, 5), (2, 12), (3, 10), (3, 13)])
me_plane_007.attributes.new('sharp_edge', 'BOOLEAN', 'EDGE').data.foreach_set('value', [ (min(e.vertices), max(e.vertices)) in _k for e in me_plane_007.edges])
_uv = me_plane_007.uv_layers.new(name='UVMap')
_uv.uv.foreach_set('vector', [0.9869, 0.3222, 0.678, 0.3222, 0.678, 0.01333, 0.9869, 0.01333, 0.9869, 0.3222, 0.9869, 0.01333, 0.9884, 0.01333, 0.9884, 0.3222, 0.9869, 0.3222, 0.9884, 0.3222, 0.9884, 0.3237, 0.9869, 0.3237, 0.678, 0.3222, 0.9869, 0.3222, 0.9869, 0.3237, 0.678, 0.3237, 0.678, 0.3222, 0.678, 0.3237, 0.6765, 0.3237, 0.6765, 0.3222, 0.678, 0.01333, 0.678, 0.3222, 0.6765, 0.3222, 0.6765, 0.01333, 0.678, 0.01333, 0.6765, 0.01333, 0.6765, 0.01179, 0.678, 0.01179, 0.9884, 0.01333, 0.9869, 0.01333, 0.9869, 0.01179, 0.9884, 0.01179, 0.9869, 0.01333, 0.678, 0.01333, 0.678, 0.01179, 0.9869, 0.01179])
me_plane_007.materials.append(mat_carpet_01)
me_plane_007.update()
me_plane_007.normals_split_custom_set([tuple(v) for v in zip(*[iter([6.554e-05, 1.0, -3.577e-05, -3.577e-05, 1.0, -6.554e-05, -6.554e-05, 1.0, 3.577e-05, 3.577e-05, 1.0, 6.554e-05, 6.554e-05, 1.0, -3.577e-05, 3.577e-05, 1.0, 6.554e-05, -0.7071, 0.7071, 0.0, -0.7071, 0.7071, 0.0, 1.065e-06, 1.0, -5.215e-05, -0.4082, 0.8165, 0.4082, -0.4082, 0.8165, 0.4082, -0.4082, 0.8165, 0.4082, -3.577e-05, 1.0, -6.554e-05, 6.554e-05, 1.0, -3.577e-05, 0.0, 0.7071, 0.7071, 0.0, 0.7071, 0.7071, -5.245e-05, 1.0, -7.227e-07, 0.4082, 0.8165, 0.4082, 0.4082, 0.8165, 0.4082, 0.4082, 0.8165, 0.4082, -6.554e-05, 1.0, 3.577e-05, -3.577e-05, 1.0, -6.554e-05, 0.7071, 0.7071, 0.0, 0.7071, 0.7071, 0.0, -1.065e-06, 1.0, 5.215e-05, 0.4082, 0.8165, -0.4082, 0.4082, 0.8165, -0.4082, 0.4082, 0.8165, -0.4082, -0.4082, 0.8165, -0.4082, 5.245e-05, 1.0, 7.227e-07, -0.4082, 0.8165, -0.4082, -0.4082, 0.8165, -0.4082, 3.577e-05, 1.0, 6.554e-05, -6.554e-05, 1.0, 3.577e-05, 0.0, 0.7071, -0.7071, 0.0, 0.7071, -0.7071])] * 3)])
me_plane_008 = bpy.data.meshes.new('Plane.008')
me_plane_008.from_pydata([(-0.5, 0.0, 0.5), (0.5, 0.0, 0.5), (-0.5, 0.0, -0.5), (0.5, 0.0, -0.5), (-0.5, 0.02, -0.45), (0.5, 0.02, -0.45), (-0.5, 0.02, 0.45), (0.5, 0.02, 0.45), (-0.5, 0.03, 0.475), (0.5, 0.03, 0.475), (0.5, 0.03, -0.475), (-0.5, 0.03, -0.475), (-0.505, -0.005, 0.5), (-0.505, -0.005, -0.5), (-0.505, 0.015, -0.45), (-0.505, 0.015, 0.45), (-0.505, 0.025, 0.475), (-0.505, 0.025, -0.475), (0.505, -0.005, 0.5), (0.505, -0.005, -0.5), (0.505, 0.015, -0.45), (0.505, 0.015, 0.45), (0.505, 0.025, 0.475), (0.505, 0.025, -0.475)], [], [(11, 10, 3, 2), (6, 7, 5, 4), (8, 9, 7, 6), (0, 1, 9, 8), (4, 5, 10, 11), (11, 2, 13, 17), (8, 6, 15, 16), (4, 11, 17, 14), (0, 8, 16, 12), (6, 4, 14, 15), (5, 7, 21, 20), (7, 9, 22, 21), (10, 5, 20, 23), (3, 10, 23, 19), (9, 1, 18, 22)])
me_plane_008.polygons.foreach_set('use_smooth', [True] * 15)
_k = set([(0, 8), (1, 9), (2, 11), (3, 10), (4, 11), (5, 10), (6, 8), (7, 9)])
me_plane_008.attributes.new('sharp_edge', 'BOOLEAN', 'EDGE').data.foreach_set('value', [ (min(e.vertices), max(e.vertices)) in _k for e in me_plane_008.edges])
_uv = me_plane_008.uv_layers.new(name='UVMap')
_uv.uv.foreach_set('vector', [0.979, 0.9868, 0.979, 0.6737, 0.9868, 0.6737, 0.9868, 0.9868, 0.6894, 0.9868, 0.6894, 0.6737, 0.9712, 0.6737, 0.9712, 0.9868, 0.6816, 0.9868, 0.6816, 0.6737, 0.6894, 0.6737, 0.6894, 0.9868, 0.6738, 0.9868, 0.6738, 0.6737, 0.6816, 0.6737, 0.6816, 0.9868, 0.9712, 0.9868, 0.9712, 0.6737, 0.979, 0.6737, 0.979, 0.9868, 0.979, 0.9868, 0.9868, 0.9868, 0.9868, 0.9884, 0.979, 0.9884, 0.6816, 0.9868, 0.6894, 0.9868, 0.6894, 0.9884, 0.6816, 0.9884, 0.9712, 0.9868, 0.979, 0.9868, 0.979, 0.9884, 0.9712, 0.9884, 0.6738, 0.9868, 0.6816, 0.9868, 0.6816, 0.9884, 0.6738, 0.9884, 0.6894, 0.9868, 0.9712, 0.9868, 0.9712, 0.9884, 0.6894, 0.9884, 0.9712, 0.6737, 0.6894, 0.6737, 0.6894, 0.6721, 0.9712, 0.6721, 0.6894, 0.6737, 0.6816, 0.6737, 0.6816, 0.6721, 0.6894, 0.6721, 0.979, 0.6737, 0.9712, 0.6737, 0.9712, 0.6721, 0.979, 0.6721, 0.9868, 0.6737, 0.979, 0.6737, 0.979, 0.6721, 0.9868, 0.6721, 0.6816, 0.6737, 0.6738, 0.6737, 0.6738, 0.6721, 0.6816, 0.6721])
me_plane_008.materials.append(mat_carpet_01)
me_plane_008.update()
me_plane_008.normals_split_custom_set([tuple(v) for v in zip(*[iter([0.0, 0.9695, -0.2452, 0.0, 0.9695, -0.2452, 0.0, 0.6402, -0.7682, 0.0, 0.6402, -0.7682, 4.116e-05, 1.0, -4.549e-05, -4.119e-05, 1.0, -4.559e-05, -4.211e-05, 1.0, 4.59e-05, 4.172e-05, 1.0, 4.595e-05, 0.0, 0.9695, 0.2452, 0.0, 0.9695, 0.2452, -4.119e-05, 1.0, -4.559e-05, 4.116e-05, 1.0, -4.549e-05, 0.0, 0.6402, 0.7682, 0.0, 0.6402, 0.7682, 0.0, 0.9695, 0.2452, 0.0, 0.9695, 0.2452, 4.172e-05, 1.0, 4.595e-05, -4.211e-05, 1.0, 4.59e-05, 0.0, 0.9695, -0.2452, 0.0, 0.9695, -0.2452, -0.6999, 0.6999, -0.1422, -0.5392, 0.5392, -0.647, -0.5392, 0.5392, -0.647, -0.6842, 0.6842, -0.2525, -0.6999, 0.6999, 0.1422, 4.116e-05, 1.0, -4.549e-05, -0.7016, 0.7016, -0.1247, -0.6842, 0.6842, 0.2525, 4.172e-05, 1.0, 4.595e-05, -0.6999, 0.6999, -0.1422, -0.6842, 0.6842, -0.2525, -0.7016, 0.7016, 0.1247, -0.5392, 0.5392, 0.647, -0.6999, 0.6999, 0.1422, -0.6842, 0.6842, 0.2525, -0.5392, 0.5392, 0.647, 4.116e-05, 1.0, -4.549e-05, 4.172e-05, 1.0, 4.595e-05, -0.7016, 0.7016, 0.1247, -0.7016, 0.7016, -0.1247, -4.211e-05, 1.0, 4.59e-05, -4.119e-05, 1.0, -4.559e-05, 0.7016, 0.7016, -0.1247, 0.7016, 0.7016, 0.1247, -4.119e-05, 1.0, -4.559e-05, 0.6999, 0.6999, 0.1422, 0.6842, 0.6842, 0.2525, 0.7016, 0.7016, -0.1247, 0.6999, 0.6999, -0.1422, -4.211e-05, 1.0, 4.59e-05, 0.7016, 0.7016, 0.1247, 0.6842, 0.6842, -0.2525, 0.5392, 0.5392, -0.647, 0.6999, 0.6999, -0.1422, 0.6842, 0.6842, -0.2525, 0.5392, 0.5392, -0.647, 0.6999, 0.6999, 0.1422, 0.5392, 0.5392, 0.647, 0.5392, 0.5392, 0.647, 0.6842, 0.6842, 0.2525])] * 3)])
me_plane_009 = bpy.data.meshes.new('Plane.009')
me_plane_009.from_pydata([(-0.5, 0.0, 0.5), (0.5, 0.02, 0.5), (-0.5, 0.0, -0.5), (0.5, 0.02, -0.5), (-0.45, 0.02, 0.5), (-0.45, 0.02, -0.5), (-0.475, 0.03, -0.5), (-0.475, 0.03, 0.5), (-0.5, -0.005, -0.505), (0.5, 0.015, -0.505), (-0.45, 0.015, -0.505), (-0.475, 0.025, -0.505), (-0.5, -0.005, 0.505), (0.5, 0.015, 0.505), (-0.45, 0.015, 0.505), (-0.475, 0.025, 0.505), (0.505, 0.015, 0.5), (0.505, 0.015, -0.5), (0.505, 0.015, -0.505), (0.505, 0.015, 0.505)], [], [(4, 1, 3, 5), (7, 4, 5, 6), (0, 7, 6, 2), (6, 5, 10, 11), (5, 3, 9, 10), (2, 6, 11, 8), (7, 0, 12, 15), (4, 7, 15, 14), (1, 4, 14, 13), (1, 13, 19, 16), (9, 3, 17, 18), (3, 1, 16, 17)])
me_plane_009.polygons.foreach_set('use_smooth', [True] * 12)
_k = set([(0, 7), (1, 13), (1, 16), (2, 6), (3, 9), (3, 17), (4, 7), (5, 6)])
me_plane_009.attributes.new('sharp_edge', 'BOOLEAN', 'EDGE').data.foreach_set('value', [ (min(e.vertices), max(e.vertices)) in _k for e in me_plane_009.edges])
_uv = me_plane_009.uv_layers.new(name='UVMap')
_uv.uv.foreach_set('vector', [0.0259, 0.6755, 0.3213, 0.6755, 0.3213, 0.9864, 0.0259, 0.9864, 0.01813, 0.6755, 0.0259, 0.6755, 0.0259, 0.9864, 0.01813, 0.9864, 0.01035, 0.6755, 0.01813, 0.6755, 0.01813, 0.9864, 0.01035, 0.9864, 0.01813, 0.9864, 0.0259, 0.9864, 0.0259, 0.988, 0.01813, 0.988, 0.0259, 0.9864, 0.3213, 0.9864, 0.3213, 0.988, 0.0259, 0.988, 0.01035, 0.9864, 0.01813, 0.9864, 0.01813, 0.988, 0.01035, 0.988, 0.01813, 0.6755, 0.01035, 0.6755, 0.01035, 0.6739, 0.01813, 0.6739, 0.0259, 0.6755, 0.01813, 0.6755, 0.01813, 0.6739, 0.0259, 0.6739, 0.3213, 0.6755, 0.0259, 0.6755, 0.0259, 0.6739, 0.3213, 0.6739, 0.3213, 0.6755, 0.3213, 0.6739, 0.3229, 0.6739, 0.3229, 0.6755, 0.3213, 0.988, 0.3213, 0.9864, 0.3229, 0.9864, 0.3229, 0.988, 0.3213, 0.9864, 0.3213, 0.6755, 0.3229, 0.6755, 0.3229, 0.9864])
me_plane_009.materials.append(mat_carpet_01)
me_plane_009.update()
me_plane_009.normals_split_custom_set([tuple(v) for v in zip(*[iter([4.689e-05, 1.0, -4.131e-05, -3.577e-05, 1.0, -6.554e-05, -6.554e-05, 1.0, 3.577e-05, 4.612e-05, 1.0, 4.122e-05, -0.2452, 0.9695, 0.0, 4.689e-05, 1.0, -4.131e-05, 4.612e-05, 1.0, 4.122e-05, -0.2452, 0.9695, 0.0, -0.7682, 0.6402, 0.0, -0.2452, 0.9695, 0.0, -0.2452, 0.9695, 0.0, -0.7682, 0.6402, 0.0, -0.1422, 0.6999, -0.6999, 4.612e-05, 1.0, 4.122e-05, 0.1247, 0.7016, -0.7016, -0.2525, 0.6842, -0.6842, 4.612e-05, 1.0, 4.122e-05, -6.554e-05, 1.0, 3.577e-05, 0.0, 0.7071, -0.7071, 0.1247, 0.7016, -0.7016, -0.647, 0.5392, -0.5392, -0.1422, 0.6999, -0.6999, -0.2525, 0.6842, -0.6842, -0.647, 0.5392, -0.5392, -0.1422, 0.6999, 0.6999, -0.647, 0.5392, 0.5392, -0.647, 0.5392, 0.5392, -0.2525, 0.6842, 0.6842, 4.689e-05, 1.0, -4.131e-05, -0.1422, 0.6999, 0.6999, -0.2525, 0.6842, 0.6842, 0.1247, 0.7016, 0.7016, -3.577e-05, 1.0, -6.554e-05, 4.689e-05, 1.0, -4.131e-05, 0.1247, 0.7016, 0.7016, 0.0, 0.7071, 0.7071, -5.245e-05, 1.0, -7.227e-07, 0.4082, 0.8165, 0.4082, 0.4082, 0.8165, 0.4082, 0.4082, 0.8165, 0.4082, 0.4082, 0.8165, -0.4082, -1.065e-06, 1.0, 5.215e-05, 0.4082, 0.8165, -0.4082, 0.4082, 0.8165, -0.4082, -6.554e-05, 1.0, 3.577e-05, -3.577e-05, 1.0, -6.554e-05, 0.7071, 0.7071, 0.0, 0.7071, 0.7071, 0.0])] * 3)])
me_plane_011 = bpy.data.meshes.new('Plane.011')
me_plane_011.from_pydata([(-0.5, 0.02, 0.5), (0.5, 0.0, 0.5), (-0.5, 0.0, -0.5), (0.5, 0.0, -0.5), (0.45, 0.02, 0.5), (0.45, 0.0, -0.5), (-0.5, 0.02, -0.45), (0.5, 0.0, -0.45), (0.45, 0.02, -0.45), (0.5, 0.0, -0.475), (0.45, 0.03, -0.475), (-0.5, 0.03, -0.475), (0.475, 0.03, 0.5), (0.475, 0.0, -0.5), (0.475, 0.03, -0.45), (0.475, 0.03, -0.475), (-0.505, 0.015, 0.5), (-0.505, -0.005, -0.5), (-0.505, 0.015, -0.45), (-0.505, 0.025, -0.475), (-0.5, 0.015, 0.505), (0.5, -0.005, 0.505), (0.45, 0.015, 0.505), (0.475, 0.025, 0.505), (-0.505, 0.015, 0.505)], [], [(15, 9, 3, 13), (11, 10, 5, 2), (0, 4, 8, 6), (12, 1, 7, 14), (6, 8, 10, 11), (14, 7, 9, 15), (8, 14, 15, 10), (4, 12, 14, 8), (10, 15, 13, 5), (11, 2, 17, 19), (6, 11, 19, 18), (0, 6, 18, 16), (1, 12, 23, 21), (0, 16, 24, 20), (12, 4, 22, 23), (4, 0, 20, 22)])
me_plane_011.polygons.foreach_set('use_smooth', [True] * 16)
_k = set([(0, 16), (0, 20), (1, 12), (2, 11), (4, 12), (6, 11)])
me_plane_011.attributes.new('sharp_edge', 'BOOLEAN', 'EDGE').data.foreach_set('value', [ (min(e.vertices), max(e.vertices)) in _k for e in me_plane_011.edges])
_uv = me_plane_011.uv_layers.new(name='UVMap')
_uv.uv.foreach_set('vector', [0.3499, 0.6515, 0.3499, 0.6593, 0.342, 0.6593, 0.342, 0.6515, 0.3499, 0.3463, 0.3499, 0.6436, 0.342, 0.6436, 0.342, 0.3463, 0.655, 0.3463, 0.655, 0.6436, 0.3577, 0.6436, 0.3577, 0.3463, 0.655, 0.6515, 0.655, 0.6593, 0.3577, 0.6593, 0.3577, 0.6515, 0.3577, 0.3463, 0.3577, 0.6436, 0.3499, 0.6436, 0.3499, 0.3463, 0.3577, 0.6515, 0.3577, 0.6593, 0.3499, 0.6593, 0.3499, 0.6515, 0.3577, 0.6436, 0.3577, 0.6515, 0.3499, 0.6515, 0.3499, 0.6436, 0.655, 0.6436, 0.655, 0.6515, 0.3577, 0.6515, 0.3577, 0.6436, 0.3499, 0.6436, 0.3499, 0.6515, 0.342, 0.6515, 0.342, 0.6436, 0.3499, 0.3463, 0.342, 0.3463, 0.342, 0.3447, 0.3499, 0.3447, 0.3577, 0.3463, 0.3499, 0.3463, 0.3499, 0.3447, 0.3577, 0.3447, 0.655, 0.3463, 0.3577, 0.3463, 0.3577, 0.3447, 0.655, 0.3447, 0.655, 0.6593, 0.655, 0.6515, 0.6566, 0.6515, 0.6566, 0.6593, 0.655, 0.3463, 0.655, 0.3447, 0.6566, 0.3447, 0.6566, 0.3463, 0.655, 0.6515, 0.655, 0.6436, 0.6566, 0.6436, 0.6566, 0.6515, 0.655, 0.6436, 0.655, 0.3463, 0.6566, 0.3463, 0.6566, 0.6436])
me_plane_011.materials.append(mat_carpet_01)
me_plane_011.update()
me_plane_011.normals_split_custom_set([tuple(v) for v in zip(*[iter([0.2876, 0.9136, -0.2876, 0.639, 0.7313, -0.2385, 0.4575, 0.7625, -0.4575, 0.2385, 0.7313, -0.639, 0.0, 0.9695, -0.2452, -0.05792, 0.9544, -0.2927, 0.0, 0.6402, -0.7682, 0.0, 0.6402, -0.7682, 6.515e-05, 1.0, -3.56e-05, -4.612e-05, 1.0, -4.122e-05, 2.444e-06, 1.0, 4.545e-06, 4.122e-05, 1.0, 4.604e-05, 0.2452, 0.9695, 0.0, 0.7682, 0.6402, 0.0, 0.7682, 0.6402, 0.0, 0.2927, 0.9544, 0.05792, 4.122e-05, 1.0, 4.604e-05, 2.444e-06, 1.0, 4.545e-06, -0.05792, 0.9544, -0.2927, 0.0, 0.9695, -0.2452, 0.2927, 0.9544, 0.05792, 0.7682, 0.6402, 0.0, 0.639, 0.7313, -0.2385, 0.2876, 0.9136, -0.2876, 2.444e-06, 1.0, 4.545e-06, 0.2927, 0.9544, 0.05792, 0.2876, 0.9136, -0.2876, -0.05792, 0.9544, -0.2927, -4.612e-05, 1.0, -4.122e-05, 0.2452, 0.9695, 0.0, 0.2927, 0.9544, 0.05792, 2.444e-06, 1.0, 4.545e-06, -0.05792, 0.9544, -0.2927, 0.2876, 0.9136, -0.2876, 0.2385, 0.7313, -0.639, 0.0, 0.6402, -0.7682, -0.6999, 0.6999, -0.1422, -0.5392, 0.5392, -0.647, -0.5392, 0.5392, -0.647, -0.6842, 0.6842, -0.2525, 4.122e-05, 1.0, 4.604e-05, -0.6999, 0.6999, -0.1422, -0.6842, 0.6842, -0.2525, -0.7016, 0.7016, 0.1247, 6.515e-05, 1.0, -3.56e-05, 4.122e-05, 1.0, 4.604e-05, -0.7016, 0.7016, 0.1247, -0.7071, 0.7071, 0.0, 0.647, 0.5392, 0.5392, 0.1422, 0.6999, 0.6999, 0.2525, 0.6842, 0.6842, 0.647, 0.5392, 0.5392, 1.065e-06, 1.0, -5.215e-05, -0.4082, 0.8165, 0.4082, -0.4082, 0.8165, 0.4082, -0.4082, 0.8165, 0.4082, 0.1422, 0.6999, 0.6999, -4.612e-05, 1.0, -4.122e-05, -0.1247, 0.7016, 0.7016, 0.2525, 0.6842, 0.6842, -4.612e-05, 1.0, -4.122e-05, 6.515e-05, 1.0, -3.56e-05, 0.0, 0.7071, 0.7071, -0.1247, 0.7016, 0.7016])] * 3)])
me_plane_012 = bpy.data.meshes.new('Plane.012')
me_plane_012.from_pydata([(-0.5, 0.02, 0.5), (0.5, 0.02, 0.5), (-0.5, 0.02, -0.5), (0.5, 0.02, -0.5), (-0.505, 0.015, 0.5), (-0.505, 0.015, -0.5), (-0.5, 0.015, 0.505), (0.5, 0.015, 0.505), (-0.505, 0.015, 0.505), (0.505, 0.015, 0.5), (0.505, 0.015, -0.5), (0.505, 0.015, 0.505), (-0.5, 0.015, -0.505), (0.5, 0.015, -0.505), (-0.505, 0.015, -0.505), (0.505, 0.015, -0.505)], [], [(0, 1, 3, 2), (0, 2, 5, 4), (0, 4, 8, 6), (1, 0, 6, 7), (1, 7, 11, 9), (3, 1, 9, 10), (3, 10, 15, 13), (5, 2, 12, 14), (2, 3, 13, 12)])
me_plane_012.polygons.foreach_set('use_smooth', [True] * 9)
_k = set([(0, 4), (0, 6), (1, 7), (1, 9), (2, 5), (2, 12), (3, 10), (3, 13)])
me_plane_012.attributes.new('sharp_edge', 'BOOLEAN', 'EDGE').data.foreach_set('value', [ (min(e.vertices), max(e.vertices)) in _k for e in me_plane_012.edges])
_uv = me_plane_012.uv_layers.new(name='UVMap')
_uv.uv.foreach_set('vector', [0.9869, 0.3222, 0.678, 0.3222, 0.678, 0.01333, 0.9869, 0.01333, 0.9869, 0.3222, 0.9869, 0.01333, 0.9884, 0.01333, 0.9884, 0.3222, 0.9869, 0.3222, 0.9884, 0.3222, 0.9884, 0.3237, 0.9869, 0.3237, 0.678, 0.3222, 0.9869, 0.3222, 0.9869, 0.3237, 0.678, 0.3237, 0.678, 0.3222, 0.678, 0.3237, 0.6765, 0.3237, 0.6765, 0.3222, 0.678, 0.01333, 0.678, 0.3222, 0.6765, 0.3222, 0.6765, 0.01333, 0.678, 0.01333, 0.6765, 0.01333, 0.6765, 0.01179, 0.678, 0.01179, 0.9884, 0.01333, 0.9869, 0.01333, 0.9869, 0.01179, 0.9884, 0.01179, 0.9869, 0.01333, 0.678, 0.01333, 0.678, 0.01179, 0.9869, 0.01179])
me_plane_012.materials.append(mat_carpet_01)
me_plane_012.update()
me_plane_012.normals_split_custom_set([tuple(v) for v in zip(*[iter([6.554e-05, 1.0, -3.577e-05, -3.577e-05, 1.0, -6.554e-05, -6.554e-05, 1.0, 3.577e-05, 3.577e-05, 1.0, 6.554e-05, 6.554e-05, 1.0, -3.577e-05, 3.577e-05, 1.0, 6.554e-05, -0.7071, 0.7071, 0.0, -0.7071, 0.7071, 0.0, 1.065e-06, 1.0, -5.215e-05, -0.4082, 0.8165, 0.4082, -0.4082, 0.8165, 0.4082, -0.4082, 0.8165, 0.4082, -3.577e-05, 1.0, -6.554e-05, 6.554e-05, 1.0, -3.577e-05, 0.0, 0.7071, 0.7071, 0.0, 0.7071, 0.7071, -5.245e-05, 1.0, -7.227e-07, 0.4082, 0.8165, 0.4082, 0.4082, 0.8165, 0.4082, 0.4082, 0.8165, 0.4082, -6.554e-05, 1.0, 3.577e-05, -3.577e-05, 1.0, -6.554e-05, 0.7071, 0.7071, 0.0, 0.7071, 0.7071, 0.0, -1.065e-06, 1.0, 5.215e-05, 0.4082, 0.8165, -0.4082, 0.4082, 0.8165, -0.4082, 0.4082, 0.8165, -0.4082, -0.4082, 0.8165, -0.4082, 5.245e-05, 1.0, 7.227e-07, -0.4082, 0.8165, -0.4082, -0.4082, 0.8165, -0.4082, 3.577e-05, 1.0, 6.554e-05, -6.554e-05, 1.0, 3.577e-05, 0.0, 0.7071, -0.7071, 0.0, 0.7071, -0.7071])] * 3)])
me_plane_013 = bpy.data.meshes.new('Plane.013')
me_plane_013.from_pydata([(-0.5, 0.02, 0.5), (0.5, 0.02, 0.5), (-0.5, 0.02, -0.5), (0.5, 0.02, -0.5), (-0.505, 0.015, 0.5), (-0.505, 0.015, -0.5), (-0.5, 0.015, 0.505), (0.5, 0.015, 0.505), (-0.505, 0.015, 0.505), (0.505, 0.015, 0.5), (0.505, 0.015, -0.5), (0.505, 0.015, 0.505), (-0.5, 0.015, -0.505), (0.5, 0.015, -0.505), (-0.505, 0.015, -0.505), (0.505, 0.015, -0.505)], [], [(0, 1, 3, 2), (0, 2, 5, 4), (0, 4, 8, 6), (1, 0, 6, 7), (1, 7, 11, 9), (3, 1, 9, 10), (3, 10, 15, 13), (5, 2, 12, 14), (2, 3, 13, 12)])
me_plane_013.polygons.foreach_set('use_smooth', [True] * 9)
_k = set([(0, 4), (0, 6), (1, 7), (1, 9), (2, 5), (2, 12), (3, 10), (3, 13)])
me_plane_013.attributes.new('sharp_edge', 'BOOLEAN', 'EDGE').data.foreach_set('value', [ (min(e.vertices), max(e.vertices)) in _k for e in me_plane_013.edges])
_uv = me_plane_013.uv_layers.new(name='UVMap')
_uv.uv.foreach_set('vector', [0.9869, 0.3222, 0.678, 0.3222, 0.678, 0.01333, 0.9869, 0.01333, 0.9869, 0.3222, 0.9869, 0.01333, 0.9884, 0.01333, 0.9884, 0.3222, 0.9869, 0.3222, 0.9884, 0.3222, 0.9884, 0.3237, 0.9869, 0.3237, 0.678, 0.3222, 0.9869, 0.3222, 0.9869, 0.3237, 0.678, 0.3237, 0.678, 0.3222, 0.678, 0.3237, 0.6765, 0.3237, 0.6765, 0.3222, 0.678, 0.01333, 0.678, 0.3222, 0.6765, 0.3222, 0.6765, 0.01333, 0.678, 0.01333, 0.6765, 0.01333, 0.6765, 0.01179, 0.678, 0.01179, 0.9884, 0.01333, 0.9869, 0.01333, 0.9869, 0.01179, 0.9884, 0.01179, 0.9869, 0.01333, 0.678, 0.01333, 0.678, 0.01179, 0.9869, 0.01179])
me_plane_013.materials.append(mat_carpet_01)
me_plane_013.update()
me_plane_013.normals_split_custom_set([tuple(v) for v in zip(*[iter([6.554e-05, 1.0, -3.577e-05, -3.577e-05, 1.0, -6.554e-05, -6.554e-05, 1.0, 3.577e-05, 3.577e-05, 1.0, 6.554e-05, 6.554e-05, 1.0, -3.577e-05, 3.577e-05, 1.0, 6.554e-05, -0.7071, 0.7071, 0.0, -0.7071, 0.7071, 0.0, 1.065e-06, 1.0, -5.215e-05, -0.4082, 0.8165, 0.4082, -0.4082, 0.8165, 0.4082, -0.4082, 0.8165, 0.4082, -3.577e-05, 1.0, -6.554e-05, 6.554e-05, 1.0, -3.577e-05, 0.0, 0.7071, 0.7071, 0.0, 0.7071, 0.7071, -5.245e-05, 1.0, -7.227e-07, 0.4082, 0.8165, 0.4082, 0.4082, 0.8165, 0.4082, 0.4082, 0.8165, 0.4082, -6.554e-05, 1.0, 3.577e-05, -3.577e-05, 1.0, -6.554e-05, 0.7071, 0.7071, 0.0, 0.7071, 0.7071, 0.0, -1.065e-06, 1.0, 5.215e-05, 0.4082, 0.8165, -0.4082, 0.4082, 0.8165, -0.4082, 0.4082, 0.8165, -0.4082, -0.4082, 0.8165, -0.4082, 5.245e-05, 1.0, 7.227e-07, -0.4082, 0.8165, -0.4082, -0.4082, 0.8165, -0.4082, 3.577e-05, 1.0, 6.554e-05, -6.554e-05, 1.0, 3.577e-05, 0.0, 0.7071, -0.7071, 0.0, 0.7071, -0.7071])] * 3)])
me_plane_014 = bpy.data.meshes.new('Plane.014')
me_plane_014.from_pydata([(-0.5, 0.02, 0.5), (0.5, 0.0, 0.5), (-0.5, 0.0, -0.5), (0.5, 0.0, -0.5), (0.45, 0.02, 0.5), (0.45, 0.0, -0.5), (-0.5, 0.02, -0.45), (0.5, 0.0, -0.45), (0.45, 0.02, -0.45), (0.5, 0.0, -0.475), (0.45, 0.03, -0.475), (-0.5, 0.03, -0.475), (0.475, 0.03, 0.5), (0.475, 0.0, -0.5), (0.475, 0.03, -0.45), (0.475, 0.03, -0.475), (-0.505, 0.015, 0.5), (-0.505, -0.005, -0.5), (-0.505, 0.015, -0.45), (-0.505, 0.025, -0.475), (-0.5, 0.015, 0.505), (0.5, -0.005, 0.505), (0.45, 0.015, 0.505), (0.475, 0.025, 0.505), (-0.505, 0.015, 0.505)], [], [(15, 9, 3, 13), (11, 10, 5, 2), (0, 4, 8, 6), (12, 1, 7, 14), (6, 8, 10, 11), (14, 7, 9, 15), (8, 14, 15, 10), (4, 12, 14, 8), (10, 15, 13, 5), (11, 2, 17, 19), (6, 11, 19, 18), (0, 6, 18, 16), (1, 12, 23, 21), (0, 16, 24, 20), (12, 4, 22, 23), (4, 0, 20, 22)])
me_plane_014.polygons.foreach_set('use_smooth', [True] * 16)
_k = set([(0, 16), (0, 20), (1, 12), (2, 11), (4, 12), (6, 11)])
me_plane_014.attributes.new('sharp_edge', 'BOOLEAN', 'EDGE').data.foreach_set('value', [ (min(e.vertices), max(e.vertices)) in _k for e in me_plane_014.edges])
_uv = me_plane_014.uv_layers.new(name='UVMap')
_uv.uv.foreach_set('vector', [0.3499, 0.6515, 0.3499, 0.6593, 0.342, 0.6593, 0.342, 0.6515, 0.3499, 0.3463, 0.3499, 0.6436, 0.342, 0.6436, 0.342, 0.3463, 0.655, 0.3463, 0.655, 0.6436, 0.3577, 0.6436, 0.3577, 0.3463, 0.655, 0.6515, 0.655, 0.6593, 0.3577, 0.6593, 0.3577, 0.6515, 0.3577, 0.3463, 0.3577, 0.6436, 0.3499, 0.6436, 0.3499, 0.3463, 0.3577, 0.6515, 0.3577, 0.6593, 0.3499, 0.6593, 0.3499, 0.6515, 0.3577, 0.6436, 0.3577, 0.6515, 0.3499, 0.6515, 0.3499, 0.6436, 0.655, 0.6436, 0.655, 0.6515, 0.3577, 0.6515, 0.3577, 0.6436, 0.3499, 0.6436, 0.3499, 0.6515, 0.342, 0.6515, 0.342, 0.6436, 0.3499, 0.3463, 0.342, 0.3463, 0.342, 0.3447, 0.3499, 0.3447, 0.3577, 0.3463, 0.3499, 0.3463, 0.3499, 0.3447, 0.3577, 0.3447, 0.655, 0.3463, 0.3577, 0.3463, 0.3577, 0.3447, 0.655, 0.3447, 0.655, 0.6593, 0.655, 0.6515, 0.6566, 0.6515, 0.6566, 0.6593, 0.655, 0.3463, 0.655, 0.3447, 0.6566, 0.3447, 0.6566, 0.3463, 0.655, 0.6515, 0.655, 0.6436, 0.6566, 0.6436, 0.6566, 0.6515, 0.655, 0.6436, 0.655, 0.3463, 0.6566, 0.3463, 0.6566, 0.6436])
me_plane_014.materials.append(mat_carpet_01)
me_plane_014.update()
me_plane_014.normals_split_custom_set([tuple(v) for v in zip(*[iter([0.2876, 0.9136, -0.2876, 0.639, 0.7313, -0.2385, 0.4575, 0.7625, -0.4575, 0.2385, 0.7313, -0.639, 0.0, 0.9695, -0.2452, -0.05792, 0.9544, -0.2927, 0.0, 0.6402, -0.7682, 0.0, 0.6402, -0.7682, 6.515e-05, 1.0, -3.56e-05, -4.612e-05, 1.0, -4.122e-05, 2.444e-06, 1.0, 4.545e-06, 4.122e-05, 1.0, 4.604e-05, 0.2452, 0.9695, 0.0, 0.7682, 0.6402, 0.0, 0.7682, 0.6402, 0.0, 0.2927, 0.9544, 0.05792, 4.122e-05, 1.0, 4.604e-05, 2.444e-06, 1.0, 4.545e-06, -0.05792, 0.9544, -0.2927, 0.0, 0.9695, -0.2452, 0.2927, 0.9544, 0.05792, 0.7682, 0.6402, 0.0, 0.639, 0.7313, -0.2385, 0.2876, 0.9136, -0.2876, 2.444e-06, 1.0, 4.545e-06, 0.2927, 0.9544, 0.05792, 0.2876, 0.9136, -0.2876, -0.05792, 0.9544, -0.2927, -4.612e-05, 1.0, -4.122e-05, 0.2452, 0.9695, 0.0, 0.2927, 0.9544, 0.05792, 2.444e-06, 1.0, 4.545e-06, -0.05792, 0.9544, -0.2927, 0.2876, 0.9136, -0.2876, 0.2385, 0.7313, -0.639, 0.0, 0.6402, -0.7682, -0.6999, 0.6999, -0.1422, -0.5392, 0.5392, -0.647, -0.5392, 0.5392, -0.647, -0.6842, 0.6842, -0.2525, 4.122e-05, 1.0, 4.604e-05, -0.6999, 0.6999, -0.1422, -0.6842, 0.6842, -0.2525, -0.7016, 0.7016, 0.1247, 6.515e-05, 1.0, -3.56e-05, 4.122e-05, 1.0, 4.604e-05, -0.7016, 0.7016, 0.1247, -0.7071, 0.7071, 0.0, 0.647, 0.5392, 0.5392, 0.1422, 0.6999, 0.6999, 0.2525, 0.6842, 0.6842, 0.647, 0.5392, 0.5392, 1.065e-06, 1.0, -5.215e-05, -0.4082, 0.8165, 0.4082, -0.4082, 0.8165, 0.4082, -0.4082, 0.8165, 0.4082, 0.1422, 0.6999, 0.6999, -4.612e-05, 1.0, -4.122e-05, -0.1247, 0.7016, 0.7016, 0.2525, 0.6842, 0.6842, -4.612e-05, 1.0, -4.122e-05, 6.515e-05, 1.0, -3.56e-05, 0.0, 0.7071, 0.7071, -0.1247, 0.7016, 0.7016])] * 3)])
me_plane_015 = bpy.data.meshes.new('Plane.015')
me_plane_015.from_pydata([(-0.5, 0.0, 0.5), (0.5, 0.02, 0.5), (-0.5, 0.0, -0.5), (0.5, 0.02, -0.5), (-0.45, 0.02, 0.5), (-0.45, 0.02, -0.5), (-0.475, 0.03, -0.5), (-0.475, 0.03, 0.5), (-0.5, -0.005, -0.505), (0.5, 0.015, -0.505), (-0.45, 0.015, -0.505), (-0.475, 0.025, -0.505), (-0.5, -0.005, 0.505), (0.5, 0.015, 0.505), (-0.45, 0.015, 0.505), (-0.475, 0.025, 0.505), (0.505, 0.015, 0.5), (0.505, 0.015, -0.5), (0.505, 0.015, -0.505), (0.505, 0.015, 0.505)], [], [(4, 1, 3, 5), (7, 4, 5, 6), (0, 7, 6, 2), (6, 5, 10, 11), (5, 3, 9, 10), (2, 6, 11, 8), (7, 0, 12, 15), (4, 7, 15, 14), (1, 4, 14, 13), (1, 13, 19, 16), (9, 3, 17, 18), (3, 1, 16, 17)])
me_plane_015.polygons.foreach_set('use_smooth', [True] * 12)
_k = set([(0, 7), (1, 13), (1, 16), (2, 6), (3, 9), (3, 17), (4, 7), (5, 6)])
me_plane_015.attributes.new('sharp_edge', 'BOOLEAN', 'EDGE').data.foreach_set('value', [ (min(e.vertices), max(e.vertices)) in _k for e in me_plane_015.edges])
_uv = me_plane_015.uv_layers.new(name='UVMap')
_uv.uv.foreach_set('vector', [0.0259, 0.6755, 0.3213, 0.6755, 0.3213, 0.9864, 0.0259, 0.9864, 0.01813, 0.6755, 0.0259, 0.6755, 0.0259, 0.9864, 0.01813, 0.9864, 0.01035, 0.6755, 0.01813, 0.6755, 0.01813, 0.9864, 0.01035, 0.9864, 0.01813, 0.9864, 0.0259, 0.9864, 0.0259, 0.988, 0.01813, 0.988, 0.0259, 0.9864, 0.3213, 0.9864, 0.3213, 0.988, 0.0259, 0.988, 0.01035, 0.9864, 0.01813, 0.9864, 0.01813, 0.988, 0.01035, 0.988, 0.01813, 0.6755, 0.01035, 0.6755, 0.01035, 0.6739, 0.01813, 0.6739, 0.0259, 0.6755, 0.01813, 0.6755, 0.01813, 0.6739, 0.0259, 0.6739, 0.3213, 0.6755, 0.0259, 0.6755, 0.0259, 0.6739, 0.3213, 0.6739, 0.3213, 0.6755, 0.3213, 0.6739, 0.3229, 0.6739, 0.3229, 0.6755, 0.3213, 0.988, 0.3213, 0.9864, 0.3229, 0.9864, 0.3229, 0.988, 0.3213, 0.9864, 0.3213, 0.6755, 0.3229, 0.6755, 0.3229, 0.9864])
me_plane_015.materials.append(mat_carpet_01)
me_plane_015.update()
me_plane_015.normals_split_custom_set([tuple(v) for v in zip(*[iter([4.689e-05, 1.0, -4.131e-05, -3.577e-05, 1.0, -6.554e-05, -6.554e-05, 1.0, 3.577e-05, 4.612e-05, 1.0, 4.122e-05, -0.2452, 0.9695, 0.0, 4.689e-05, 1.0, -4.131e-05, 4.612e-05, 1.0, 4.122e-05, -0.2452, 0.9695, 0.0, -0.7682, 0.6402, 0.0, -0.2452, 0.9695, 0.0, -0.2452, 0.9695, 0.0, -0.7682, 0.6402, 0.0, -0.1422, 0.6999, -0.6999, 4.612e-05, 1.0, 4.122e-05, 0.1247, 0.7016, -0.7016, -0.2525, 0.6842, -0.6842, 4.612e-05, 1.0, 4.122e-05, -6.554e-05, 1.0, 3.577e-05, 0.0, 0.7071, -0.7071, 0.1247, 0.7016, -0.7016, -0.647, 0.5392, -0.5392, -0.1422, 0.6999, -0.6999, -0.2525, 0.6842, -0.6842, -0.647, 0.5392, -0.5392, -0.1422, 0.6999, 0.6999, -0.647, 0.5392, 0.5392, -0.647, 0.5392, 0.5392, -0.2525, 0.6842, 0.6842, 4.689e-05, 1.0, -4.131e-05, -0.1422, 0.6999, 0.6999, -0.2525, 0.6842, 0.6842, 0.1247, 0.7016, 0.7016, -3.577e-05, 1.0, -6.554e-05, 4.689e-05, 1.0, -4.131e-05, 0.1247, 0.7016, 0.7016, 0.0, 0.7071, 0.7071, -5.245e-05, 1.0, -7.227e-07, 0.4082, 0.8165, 0.4082, 0.4082, 0.8165, 0.4082, 0.4082, 0.8165, 0.4082, 0.4082, 0.8165, -0.4082, -1.065e-06, 1.0, 5.215e-05, 0.4082, 0.8165, -0.4082, 0.4082, 0.8165, -0.4082, -6.554e-05, 1.0, 3.577e-05, -3.577e-05, 1.0, -6.554e-05, 0.7071, 0.7071, 0.0, 0.7071, 0.7071, 0.0])] * 3)])
me_plane_016 = bpy.data.meshes.new('Plane.016')
me_plane_016.from_pydata([(-0.5, 0.02, 0.5), (0.5, 0.0, 0.5), (-0.5, 0.0, -0.5), (0.5, 0.0, -0.5), (0.45, 0.02, 0.5), (0.45, 0.0, -0.5), (-0.5, 0.02, -0.45), (0.5, 0.0, -0.45), (0.45, 0.02, -0.45), (0.5, 0.0, -0.475), (0.45, 0.03, -0.475), (-0.5, 0.03, -0.475), (0.475, 0.03, 0.5), (0.475, 0.0, -0.5), (0.475, 0.03, -0.45), (0.475, 0.03, -0.475), (-0.505, 0.015, 0.5), (-0.505, -0.005, -0.5), (-0.505, 0.015, -0.45), (-0.505, 0.025, -0.475), (-0.5, 0.015, 0.505), (0.5, -0.005, 0.505), (0.45, 0.015, 0.505), (0.475, 0.025, 0.505), (-0.505, 0.015, 0.505)], [], [(15, 9, 3, 13), (11, 10, 5, 2), (0, 4, 8, 6), (12, 1, 7, 14), (6, 8, 10, 11), (14, 7, 9, 15), (8, 14, 15, 10), (4, 12, 14, 8), (10, 15, 13, 5), (11, 2, 17, 19), (6, 11, 19, 18), (0, 6, 18, 16), (1, 12, 23, 21), (0, 16, 24, 20), (12, 4, 22, 23), (4, 0, 20, 22)])
me_plane_016.polygons.foreach_set('use_smooth', [True] * 16)
_k = set([(0, 16), (0, 20), (1, 12), (2, 11), (4, 12), (6, 11)])
me_plane_016.attributes.new('sharp_edge', 'BOOLEAN', 'EDGE').data.foreach_set('value', [ (min(e.vertices), max(e.vertices)) in _k for e in me_plane_016.edges])
_uv = me_plane_016.uv_layers.new(name='UVMap')
_uv.uv.foreach_set('vector', [0.3499, 0.6515, 0.3499, 0.6593, 0.342, 0.6593, 0.342, 0.6515, 0.3499, 0.3463, 0.3499, 0.6436, 0.342, 0.6436, 0.342, 0.3463, 0.655, 0.3463, 0.655, 0.6436, 0.3577, 0.6436, 0.3577, 0.3463, 0.655, 0.6515, 0.655, 0.6593, 0.3577, 0.6593, 0.3577, 0.6515, 0.3577, 0.3463, 0.3577, 0.6436, 0.3499, 0.6436, 0.3499, 0.3463, 0.3577, 0.6515, 0.3577, 0.6593, 0.3499, 0.6593, 0.3499, 0.6515, 0.3577, 0.6436, 0.3577, 0.6515, 0.3499, 0.6515, 0.3499, 0.6436, 0.655, 0.6436, 0.655, 0.6515, 0.3577, 0.6515, 0.3577, 0.6436, 0.3499, 0.6436, 0.3499, 0.6515, 0.342, 0.6515, 0.342, 0.6436, 0.3499, 0.3463, 0.342, 0.3463, 0.342, 0.3447, 0.3499, 0.3447, 0.3577, 0.3463, 0.3499, 0.3463, 0.3499, 0.3447, 0.3577, 0.3447, 0.655, 0.3463, 0.3577, 0.3463, 0.3577, 0.3447, 0.655, 0.3447, 0.655, 0.6593, 0.655, 0.6515, 0.6566, 0.6515, 0.6566, 0.6593, 0.655, 0.3463, 0.655, 0.3447, 0.6566, 0.3447, 0.6566, 0.3463, 0.655, 0.6515, 0.655, 0.6436, 0.6566, 0.6436, 0.6566, 0.6515, 0.655, 0.6436, 0.655, 0.3463, 0.6566, 0.3463, 0.6566, 0.6436])
me_plane_016.materials.append(mat_carpet_01)
me_plane_016.update()
me_plane_016.normals_split_custom_set([tuple(v) for v in zip(*[iter([0.2876, 0.9136, -0.2876, 0.639, 0.7313, -0.2385, 0.4575, 0.7625, -0.4575, 0.2385, 0.7313, -0.639, 0.0, 0.9695, -0.2452, -0.05792, 0.9544, -0.2927, 0.0, 0.6402, -0.7682, 0.0, 0.6402, -0.7682, 6.515e-05, 1.0, -3.56e-05, -4.612e-05, 1.0, -4.122e-05, 2.444e-06, 1.0, 4.545e-06, 4.122e-05, 1.0, 4.604e-05, 0.2452, 0.9695, 0.0, 0.7682, 0.6402, 0.0, 0.7682, 0.6402, 0.0, 0.2927, 0.9544, 0.05792, 4.122e-05, 1.0, 4.604e-05, 2.444e-06, 1.0, 4.545e-06, -0.05792, 0.9544, -0.2927, 0.0, 0.9695, -0.2452, 0.2927, 0.9544, 0.05792, 0.7682, 0.6402, 0.0, 0.639, 0.7313, -0.2385, 0.2876, 0.9136, -0.2876, 2.444e-06, 1.0, 4.545e-06, 0.2927, 0.9544, 0.05792, 0.2876, 0.9136, -0.2876, -0.05792, 0.9544, -0.2927, -4.612e-05, 1.0, -4.122e-05, 0.2452, 0.9695, 0.0, 0.2927, 0.9544, 0.05792, 2.444e-06, 1.0, 4.545e-06, -0.05792, 0.9544, -0.2927, 0.2876, 0.9136, -0.2876, 0.2385, 0.7313, -0.639, 0.0, 0.6402, -0.7682, -0.6999, 0.6999, -0.1422, -0.5392, 0.5392, -0.647, -0.5392, 0.5392, -0.647, -0.6842, 0.6842, -0.2525, 4.122e-05, 1.0, 4.604e-05, -0.6999, 0.6999, -0.1422, -0.6842, 0.6842, -0.2525, -0.7016, 0.7016, 0.1247, 6.515e-05, 1.0, -3.56e-05, 4.122e-05, 1.0, 4.604e-05, -0.7016, 0.7016, 0.1247, -0.7071, 0.7071, 0.0, 0.647, 0.5392, 0.5392, 0.1422, 0.6999, 0.6999, 0.2525, 0.6842, 0.6842, 0.647, 0.5392, 0.5392, 1.065e-06, 1.0, -5.215e-05, -0.4082, 0.8165, 0.4082, -0.4082, 0.8165, 0.4082, -0.4082, 0.8165, 0.4082, 0.1422, 0.6999, 0.6999, -4.612e-05, 1.0, -4.122e-05, -0.1247, 0.7016, 0.7016, 0.2525, 0.6842, 0.6842, -4.612e-05, 1.0, -4.122e-05, 6.515e-05, 1.0, -3.56e-05, 0.0, 0.7071, 0.7071, -0.1247, 0.7016, 0.7016])] * 3)])
me_plane_017 = bpy.data.meshes.new('Plane.017')
me_plane_017.from_pydata([(-0.5, 0.0, 0.5), (0.5, 0.0, 0.5), (-0.5, 0.0, -0.5), (0.5, 0.0, -0.5), (-0.5, 0.02, -0.45), (0.5, 0.02, -0.45), (-0.5, 0.02, 0.45), (0.5, 0.02, 0.45), (-0.5, 0.03, 0.475), (0.5, 0.03, 0.475), (0.5, 0.03, -0.475), (-0.5, 0.03, -0.475), (-0.505, -0.005, 0.5), (-0.505, -0.005, -0.5), (-0.505, 0.015, -0.45), (-0.505, 0.015, 0.45), (-0.505, 0.025, 0.475), (-0.505, 0.025, -0.475), (0.505, -0.005, 0.5), (0.505, -0.005, -0.5), (0.505, 0.015, -0.45), (0.505, 0.015, 0.45), (0.505, 0.025, 0.475), (0.505, 0.025, -0.475)], [], [(11, 10, 3, 2), (6, 7, 5, 4), (8, 9, 7, 6), (0, 1, 9, 8), (4, 5, 10, 11), (11, 2, 13, 17), (8, 6, 15, 16), (4, 11, 17, 14), (0, 8, 16, 12), (6, 4, 14, 15), (5, 7, 21, 20), (7, 9, 22, 21), (10, 5, 20, 23), (3, 10, 23, 19), (9, 1, 18, 22)])
me_plane_017.polygons.foreach_set('use_smooth', [True] * 15)
_k = set([(0, 8), (1, 9), (2, 11), (3, 10), (4, 11), (5, 10), (6, 8), (7, 9)])
me_plane_017.attributes.new('sharp_edge', 'BOOLEAN', 'EDGE').data.foreach_set('value', [ (min(e.vertices), max(e.vertices)) in _k for e in me_plane_017.edges])
_uv = me_plane_017.uv_layers.new(name='UVMap')
_uv.uv.foreach_set('vector', [0.979, 0.9868, 0.979, 0.6737, 0.9868, 0.6737, 0.9868, 0.9868, 0.6894, 0.9868, 0.6894, 0.6737, 0.9712, 0.6737, 0.9712, 0.9868, 0.6816, 0.9868, 0.6816, 0.6737, 0.6894, 0.6737, 0.6894, 0.9868, 0.6738, 0.9868, 0.6738, 0.6737, 0.6816, 0.6737, 0.6816, 0.9868, 0.9712, 0.9868, 0.9712, 0.6737, 0.979, 0.6737, 0.979, 0.9868, 0.979, 0.9868, 0.9868, 0.9868, 0.9868, 0.9884, 0.979, 0.9884, 0.6816, 0.9868, 0.6894, 0.9868, 0.6894, 0.9884, 0.6816, 0.9884, 0.9712, 0.9868, 0.979, 0.9868, 0.979, 0.9884, 0.9712, 0.9884, 0.6738, 0.9868, 0.6816, 0.9868, 0.6816, 0.9884, 0.6738, 0.9884, 0.6894, 0.9868, 0.9712, 0.9868, 0.9712, 0.9884, 0.6894, 0.9884, 0.9712, 0.6737, 0.6894, 0.6737, 0.6894, 0.6721, 0.9712, 0.6721, 0.6894, 0.6737, 0.6816, 0.6737, 0.6816, 0.6721, 0.6894, 0.6721, 0.979, 0.6737, 0.9712, 0.6737, 0.9712, 0.6721, 0.979, 0.6721, 0.9868, 0.6737, 0.979, 0.6737, 0.979, 0.6721, 0.9868, 0.6721, 0.6816, 0.6737, 0.6738, 0.6737, 0.6738, 0.6721, 0.6816, 0.6721])
me_plane_017.materials.append(mat_carpet_01)
me_plane_017.update()
me_plane_017.normals_split_custom_set([tuple(v) for v in zip(*[iter([0.0, 0.9695, -0.2452, 0.0, 0.9695, -0.2452, 0.0, 0.6402, -0.7682, 0.0, 0.6402, -0.7682, 4.116e-05, 1.0, -4.549e-05, -4.119e-05, 1.0, -4.559e-05, -4.211e-05, 1.0, 4.59e-05, 4.172e-05, 1.0, 4.595e-05, 0.0, 0.9695, 0.2452, 0.0, 0.9695, 0.2452, -4.119e-05, 1.0, -4.559e-05, 4.116e-05, 1.0, -4.549e-05, 0.0, 0.6402, 0.7682, 0.0, 0.6402, 0.7682, 0.0, 0.9695, 0.2452, 0.0, 0.9695, 0.2452, 4.172e-05, 1.0, 4.595e-05, -4.211e-05, 1.0, 4.59e-05, 0.0, 0.9695, -0.2452, 0.0, 0.9695, -0.2452, -0.6999, 0.6999, -0.1422, -0.5392, 0.5392, -0.647, -0.5392, 0.5392, -0.647, -0.6842, 0.6842, -0.2525, -0.6999, 0.6999, 0.1422, 4.116e-05, 1.0, -4.549e-05, -0.7016, 0.7016, -0.1247, -0.6842, 0.6842, 0.2525, 4.172e-05, 1.0, 4.595e-05, -0.6999, 0.6999, -0.1422, -0.6842, 0.6842, -0.2525, -0.7016, 0.7016, 0.1247, -0.5392, 0.5392, 0.647, -0.6999, 0.6999, 0.1422, -0.6842, 0.6842, 0.2525, -0.5392, 0.5392, 0.647, 4.116e-05, 1.0, -4.549e-05, 4.172e-05, 1.0, 4.595e-05, -0.7016, 0.7016, 0.1247, -0.7016, 0.7016, -0.1247, -4.211e-05, 1.0, 4.59e-05, -4.119e-05, 1.0, -4.559e-05, 0.7016, 0.7016, -0.1247, 0.7016, 0.7016, 0.1247, -4.119e-05, 1.0, -4.559e-05, 0.6999, 0.6999, 0.1422, 0.6842, 0.6842, 0.2525, 0.7016, 0.7016, -0.1247, 0.6999, 0.6999, -0.1422, -4.211e-05, 1.0, 4.59e-05, 0.7016, 0.7016, 0.1247, 0.6842, 0.6842, -0.2525, 0.5392, 0.5392, -0.647, 0.6999, 0.6999, -0.1422, 0.6842, 0.6842, -0.2525, 0.5392, 0.5392, -0.647, 0.6999, 0.6999, 0.1422, 0.5392, 0.5392, 0.647, 0.5392, 0.5392, 0.647, 0.6842, 0.6842, 0.2525])] * 3)])
me_plane_018 = bpy.data.meshes.new('Plane.018')
me_plane_018.from_pydata([(-0.5, 0.0, 0.5), (0.5, 0.0, 0.5), (-0.5, 0.0, -0.5), (0.5, 0.0, -0.5), (-0.5, 0.0, -0.45), (0.5, 0.02, -0.45), (-0.5, 0.0, 0.45), (0.5, 0.02, 0.45), (-0.45, 0.0, 0.5), (-0.45, 0.0, -0.5), (-0.45, 0.02, -0.45), (-0.45, 0.02, 0.45), (-0.5, 0.0, 0.475), (0.5, 0.03, 0.475), (-0.45, 0.03, 0.475), (-0.475, 0.0, -0.5), (-0.475, 0.03, -0.45), (-0.475, 0.03, 0.45), (-0.475, 0.0, 0.5), (-0.475, 0.03, 0.475), (0.5, 0.03, -0.475), (-0.5, 0.0, -0.475), (-0.45, 0.03, -0.475), (-0.475, 0.03, -0.475), (0.505, -0.005, 0.5), (0.505, -0.005, -0.5), (0.505, 0.015, -0.45), (0.505, 0.015, 0.45), (0.505, 0.025, 0.475), (0.505, 0.025, -0.475)], [], [(22, 20, 3, 9), (11, 7, 5, 10), (14, 13, 7, 11), (19, 14, 11, 17), (17, 11, 10, 16), (23, 22, 9, 15), (18, 8, 14, 19), (8, 1, 13, 14), (0, 18, 19, 12), (21, 23, 15, 2), (6, 17, 16, 4), (12, 19, 17, 6), (4, 16, 23, 21), (16, 10, 22, 23), (10, 5, 20, 22), (7, 13, 28, 27), (3, 20, 29, 25), (20, 5, 26, 29), (13, 1, 24, 28), (5, 7, 27, 26)])
me_plane_018.polygons.foreach_set('use_smooth', [True] * 20)
_k = set([(1, 13), (3, 20), (5, 20), (7, 13)])
me_plane_018.attributes.new('sharp_edge', 'BOOLEAN', 'EDGE').data.foreach_set('value', [ (min(e.vertices), max(e.vertices)) in _k for e in me_plane_018.edges])
_uv = me_plane_018.uv_layers.new(name='UVMap')
_uv.uv.foreach_set('vector', [0.3185, 0.3139, 0.3185, 0.01465, 0.3263, 0.01465, 0.3263, 0.3139, 0.02708, 0.3139, 0.02708, 0.01465, 0.3106, 0.01465, 0.3106, 0.3139, 0.01921, 0.3139, 0.01921, 0.01465, 0.02708, 0.01465, 0.02708, 0.3139, 0.01921, 0.3218, 0.01921, 0.3139, 0.02708, 0.3139, 0.02708, 0.3218, 0.02708, 0.3218, 0.02708, 0.3139, 0.3106, 0.3139, 0.3106, 0.3218, 0.3185, 0.3218, 0.3185, 0.3139, 0.3263, 0.3139, 0.3263, 0.3218, 0.01133, 0.3218, 0.01133, 0.3139, 0.01921, 0.3139, 0.01921, 0.3218, 0.01133, 0.3139, 0.01133, 0.01465, 0.01921, 0.01465, 0.01921, 0.3139, 0.01133, 0.3297, 0.01133, 0.3218, 0.01921, 0.3218, 0.01921, 0.3297, 0.3185, 0.3297, 0.3185, 0.3218, 0.3263, 0.3218, 0.3263, 0.3297, 0.02708, 0.3297, 0.02708, 0.3218, 0.3106, 0.3218, 0.3106, 0.3297, 0.01921, 0.3297, 0.01921, 0.3218, 0.02708, 0.3218, 0.02708, 0.3297, 0.3106, 0.3297, 0.3106, 0.3218, 0.3185, 0.3218, 0.3185, 0.3297, 0.3106, 0.3218, 0.3106, 0.3139, 0.3185, 0.3139, 0.3185, 0.3218, 0.3106, 0.3139, 0.3106, 0.01465, 0.3185, 0.01465, 0.3185, 0.3139, 0.02708, 0.01465, 0.01921, 0.01465, 0.01921, 0.01308, 0.02708, 0.01308, 0.3263, 0.01465, 0.3185, 0.01465, 0.3185, 0.01308, 0.3263, 0.01308, 0.3185, 0.01465, 0.3106, 0.01465, 0.3106, 0.01308, 0.3185, 0.01308, 0.01921, 0.01465, 0.01133, 0.01465, 0.01133, 0.01308, 0.01921, 0.01308, 0.3106, 0.01465, 0.02708, 0.01465, 0.02708, 0.01308, 0.3106, 0.01308])
me_plane_018.materials.append(mat_carpet_01)
me_plane_018.update()
me_plane_018.normals_split_custom_set([tuple(v) for v in zip(*[iter([0.05792, 0.9544, -0.2927, 0.0, 0.9695, -0.2452, 0.0, 0.6402, -0.7682, 0.0, 0.6402, -0.7682, -2.071e-06, 1.0, -4.232e-06, -4.128e-05, 1.0, -4.555e-05, -4.208e-05, 1.0, 4.593e-05, -2.286e-05, 1.0, 2.526e-05, 0.05792, 0.9544, 0.2927, 0.0, 0.9695, 0.2452, -4.128e-05, 1.0, -4.555e-05, -2.071e-06, 1.0, -4.232e-06, -0.2875, 0.9136, 0.2875, 0.05792, 0.9544, 0.2927, -2.071e-06, 1.0, -4.232e-06, -0.2927, 0.9544, -0.05792, -0.2927, 0.9544, -0.05792, -2.071e-06, 1.0, -4.232e-06, -2.286e-05, 1.0, 2.526e-05, -0.2927, 0.9544, 0.05792, -0.2876, 0.9136, -0.2876, 0.05792, 0.9544, -0.2927, 0.0, 0.6402, -0.7682, -0.2385, 0.7313, -0.639, -0.2385, 0.7313, 0.639, 0.0, 0.6402, 0.7682, 0.05792, 0.9544, 0.2927, -0.2875, 0.9136, 0.2875, 0.0, 0.6402, 0.7682, 0.0, 0.6402, 0.7682, 0.0, 0.9695, 0.2452, 0.05792, 0.9544, 0.2927, -0.4575, 0.7625, 0.4575, -0.2385, 0.7313, 0.639, -0.2875, 0.9136, 0.2875, -0.639, 0.7313, 0.2385, -0.639, 0.7313, -0.2385, -0.2876, 0.9136, -0.2876, -0.2385, 0.7313, -0.639, -0.4575, 0.7625, -0.4575, -0.7682, 0.6402, 0.0, -0.2927, 0.9544, -0.05792, -0.2927, 0.9544, 0.05792, -0.7682, 0.6402, 0.0, -0.639, 0.7313, 0.2385, -0.2875, 0.9136, 0.2875, -0.2927, 0.9544, -0.05792, -0.7682, 0.6402, 0.0, -0.7682, 0.6402, 0.0, -0.2927, 0.9544, 0.05792, -0.2876, 0.9136, -0.2876, -0.639, 0.7313, -0.2385, -0.2927, 0.9544, 0.05792, -2.286e-05, 1.0, 2.526e-05, 0.05792, 0.9544, -0.2927, -0.2876, 0.9136, -0.2876, -2.286e-05, 1.0, 2.526e-05, -4.208e-05, 1.0, 4.593e-05, 0.0, 0.9695, -0.2452, 0.05792, 0.9544, -0.2927, -4.128e-05, 1.0, -4.555e-05, 0.6999, 0.6999, 0.1422, 0.6842, 0.6842, 0.2525, 0.7016, 0.7016, -0.1247, 0.5392, 0.5392, -0.647, 0.6999, 0.6999, -0.1422, 0.6842, 0.6842, -0.2525, 0.5392, 0.5392, -0.647, 0.6999, 0.6999, -0.1422, -4.208e-05, 1.0, 4.593e-05, 0.7016, 0.7016, 0.1247, 0.6842, 0.6842, -0.2525, 0.6999, 0.6999, 0.1422, 0.5392, 0.5392, 0.647, 0.5392, 0.5392, 0.647, 0.6842, 0.6842, 0.2525, -4.208e-05, 1.0, 4.593e-05, -4.128e-05, 1.0, -4.555e-05, 0.7016, 0.7016, -0.1247, 0.7016, 0.7016, 0.1247])] * 3)])

# ---- objects
ob_carpet_00 = bpy.data.objects.new('Carpet_00', me_plane)
ob_carpet_01 = bpy.data.objects.new('Carpet_01', me_plane_002)
ob_carpet_04 = bpy.data.objects.new('Carpet_04', me_plane_003)
ob_carpet_02 = bpy.data.objects.new('Carpet_02', me_plane_004)
ob_carpet_03 = bpy.data.objects.new('Carpet_03', me_plane_005)
ob_carpet_04_001 = bpy.data.objects.new('Carpet_04.001', me_plane_001)
ob_carpet_02_001 = bpy.data.objects.new('Carpet_02.001', me_plane_006)
ob_carpet_00_001 = bpy.data.objects.new('Carpet_00.001', me_plane_007)
ob_carpet_03_001 = bpy.data.objects.new('Carpet_03.001', me_plane_008)
ob_carpet_01_001 = bpy.data.objects.new('Carpet_01.001', me_plane_009)
ob_carpet_02_002 = bpy.data.objects.new('Carpet_02.002', me_plane_011)
ob_carpet_00_002 = bpy.data.objects.new('Carpet_00.002', me_plane_012)
ob_carpet_00_003 = bpy.data.objects.new('Carpet_00.003', me_plane_013)
ob_carpet_02_003 = bpy.data.objects.new('Carpet_02.003', me_plane_014)
ob_carpet_01_002 = bpy.data.objects.new('Carpet_01.002', me_plane_015)
ob_carpet_02_004 = bpy.data.objects.new('Carpet_02.004', me_plane_016)
ob_carpet_03_002 = bpy.data.objects.new('Carpet_03.002', me_plane_017)
ob_carpet_04_002 = bpy.data.objects.new('Carpet_04.002', me_plane_018)

# ---- transforms, parenting, visibility, modifiers, constraints
ob_carpet_00.location = (0.0, 2.8, 0.0)
ob_carpet_00.rotation_euler = (1.571, -0.0, 0.0)
ob_carpet_00.color = (0.8, 0.8, 0.8, 1.0)
ob_carpet_01.location = (-1.2, 2.8, 0.0)
ob_carpet_01.rotation_euler = (1.571, -0.0, 0.0)
ob_carpet_01.color = (0.8, 0.8, 0.8, 1.0)
ob_carpet_04.location = (-1.2, 4.0, 0.0)
ob_carpet_04.rotation_euler = (1.571, -0.0, 0.0)
ob_carpet_04.color = (0.8, 0.8, 0.8, 1.0)
ob_carpet_02.location = (0.0, 4.0, 0.0)
ob_carpet_02.rotation_euler = (1.571, -0.0, 3.142)
ob_carpet_02.color = (0.8, 0.8, 0.8, 1.0)
ob_carpet_03.location = (1.2, 4.0, 0.0)
ob_carpet_03.rotation_euler = (1.571, -0.0, 0.0)
ob_carpet_03.color = (0.8, 0.8, 0.8, 1.0)
ob_carpet_04_001.location = (-3.0, 1.788e-07, 0.0)
ob_carpet_04_001.rotation_euler = (1.571, -0.0, 0.0)
ob_carpet_04_001.color = (0.8, 0.8, 0.8, 1.0)
ob_carpet_02_001.location = (-1.0, -1.0, 0.0)
ob_carpet_02_001.rotation_euler = (1.571, -0.0, 3.142)
ob_carpet_02_001.color = (0.8, 0.8, 0.8, 1.0)
ob_carpet_00_001.location = (-1.0, 1.788e-07, 0.0)
ob_carpet_00_001.rotation_euler = (1.571, -0.0, 0.0)
ob_carpet_00_001.color = (0.8, 0.8, 0.8, 1.0)
ob_carpet_03_001.location = (-2.0, 1.788e-07, 0.0)
ob_carpet_03_001.rotation_euler = (1.571, -0.0, 0.0)
ob_carpet_03_001.color = (0.8, 0.8, 0.8, 1.0)
ob_carpet_01_001.location = (0.0, -1.0, 0.0)
ob_carpet_01_001.rotation_euler = (1.571, -0.0, 1.571)
ob_carpet_01_001.color = (0.8, 0.8, 0.8, 1.0)
ob_carpet_02_002.location = (1.0, -1.0, 0.0)
ob_carpet_02_002.rotation_euler = (1.571, -0.0, 4.712)
ob_carpet_02_002.color = (0.8, 0.8, 0.8, 1.0)
ob_carpet_00_002.location = (0.0, 1.788e-07, 0.0)
ob_carpet_00_002.rotation_euler = (1.571, -0.0, 0.0)
ob_carpet_00_002.color = (0.8, 0.8, 0.8, 1.0)
ob_carpet_00_003.location = (1.0, 1.788e-07, 0.0)
ob_carpet_00_003.rotation_euler = (1.571, -0.0, 0.0)
ob_carpet_00_003.color = (0.8, 0.8, 0.8, 1.0)
ob_carpet_02_003.location = (-1.0, 1.0, 0.0)
ob_carpet_02_003.rotation_euler = (1.571, -0.0, 1.571)
ob_carpet_02_003.color = (0.8, 0.8, 0.8, 1.0)
ob_carpet_01_002.location = (0.0, 1.0, 0.0)
ob_carpet_01_002.rotation_euler = (1.571, -0.0, -1.571)
ob_carpet_01_002.color = (0.8, 0.8, 0.8, 1.0)
ob_carpet_02_004.location = (1.0, 1.0, 0.0)
ob_carpet_02_004.rotation_euler = (1.571, -0.0, 6.283)
ob_carpet_02_004.color = (0.8, 0.8, 0.8, 1.0)
ob_carpet_03_002.location = (2.0, 1.788e-07, 0.0)
ob_carpet_03_002.rotation_euler = (1.571, -0.0, 0.0)
ob_carpet_03_002.color = (0.8, 0.8, 0.8, 1.0)
ob_carpet_04_002.location = (3.0, 1.788e-07, 0.0)
ob_carpet_04_002.rotation_euler = (1.571, -0.0, -3.142)
ob_carpet_04_002.color = (0.8, 0.8, 0.8, 1.0)

# ---- collection membership
col_collection.objects.link(ob_carpet_00)
col_collection.objects.link(ob_carpet_01)
col_collection.objects.link(ob_carpet_04)
col_collection.objects.link(ob_carpet_02)
col_collection.objects.link(ob_carpet_03)
col_collection.objects.link(ob_carpet_04_001)
col_collection.objects.link(ob_carpet_02_001)
col_collection.objects.link(ob_carpet_00_001)
col_collection.objects.link(ob_carpet_03_001)
col_collection.objects.link(ob_carpet_01_001)
col_collection.objects.link(ob_carpet_02_002)
col_collection.objects.link(ob_carpet_00_002)
col_collection.objects.link(ob_carpet_00_003)
col_collection.objects.link(ob_carpet_02_003)
col_collection.objects.link(ob_carpet_01_002)
col_collection.objects.link(ob_carpet_02_004)
col_collection.objects.link(ob_carpet_03_002)
col_collection.objects.link(ob_carpet_04_002)

# ---- scene / render settings (as saved in the file)
scene.frame_start = 1; scene.frame_end = 250; scene.frame_set(1)
scene.render.engine = 'BLENDER_EEVEE_NEXT'
scene.cycles.sampling_pattern = 'TABULATED_SOBOL'
scene.cycles.use_light_tree = False
scene.view_settings.view_transform = 'Filmic'
bpy.context.view_layer.update()

# ---- added for rendering (the .blend has no active camera and no usable light): camera, sun
cam_auto = bpy.data.cameras.new('AutoCamera')
cam_auto.lens = 50.0
cam_auto.sensor_width = 36.0
cam_auto.clip_end = 1000.0
ob_auto_camera = bpy.data.objects.new('AutoCamera', cam_auto)
scene.collection.objects.link(ob_auto_camera)
ob_auto_camera.location = (8.53322, -8.73737, 6.83908)
ob_auto_camera.rotation_euler = (1.09748, -7.21219e-08, 0.694738)
scene.camera = ob_auto_camera
light_auto_sun = bpy.data.lights.new('AutoSun', 'SUN')
light_auto_sun.energy = 3.0
light_auto_sun.angle = 0.0523599
ob_auto_sun = bpy.data.objects.new('AutoSun', light_auto_sun)
scene.collection.objects.link(ob_auto_sun)
ob_auto_sun.rotation_euler = (0.872665, 0.174533, 0.523599)
bpy.context.view_layer.update()
